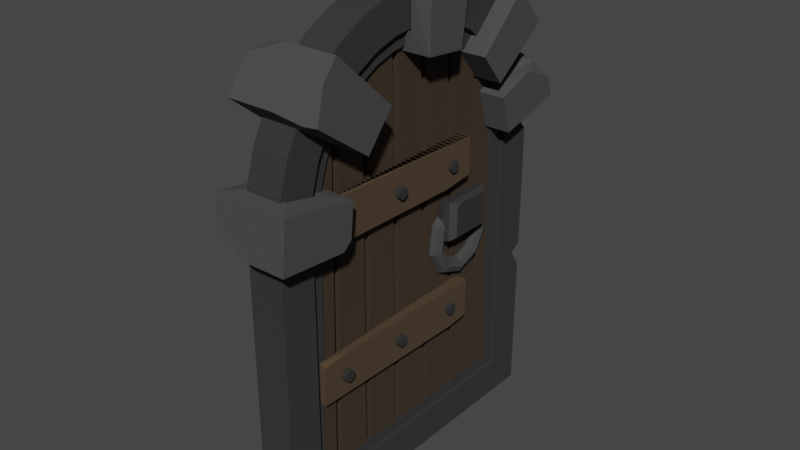# Source: Gate.blend  (saved by Blender 3.0.42; exported with 4.5.12 LTS)
import bpy
from mathutils import Matrix  # noqa: F401  (used for matrix-valued properties, if any)

bpy.ops.wm.read_factory_settings(use_empty=True)
scene = bpy.context.scene
scene.name = 'Scene'

# ---- collections
col_collection = bpy.data.collections.new('Collection'); scene.collection.children.link(col_collection)

# ---- materials (node trees are filled in below, after node groups)
mat_material_003 = bpy.data.materials.new('Material.003')
mat_material_003.use_transparent_shadow = False
mat_material_002 = bpy.data.materials.new('Material.002')
mat_material_002.use_transparent_shadow = False
mat_material_001 = bpy.data.materials.new('Material.001')
mat_material_001.use_transparent_shadow = False
mat_material_005 = bpy.data.materials.new('Material.005')
mat_material_005.use_transparent_shadow = False
mat_material_006 = bpy.data.materials.new('Material.006')
mat_material_006.use_transparent_shadow = False
mat_material_004 = bpy.data.materials.new('Material.004')
mat_material_004.use_transparent_shadow = False
mat_material_007 = bpy.data.materials.new('Material.007')
mat_material_007.use_transparent_shadow = False

# ---- material node trees
mat_material_003.use_nodes = True; mat_material_003.node_tree.nodes.clear()
_N = mat_material_003.node_tree.nodes; _L = mat_material_003.node_tree.links
n0 = _N.new('ShaderNodeBsdfPrincipled'); n0.name = 'Principled BSDF'; n0.location = (10, 300)
n0.distribution = 'GGX'
n0.subsurface_method = 'RANDOM_WALK_SKIN'
n0.inputs[0].default_value = (0.04202, 0.02625, 0.01436, 1.0)
n0.inputs[2].default_value = 1.0
n0.inputs[3].default_value = 1.45
n0.inputs[27].default_value = (0.0, 0.0, 0.0, 1.0)
n0.inputs[28].default_value = 1.0
n1 = _N.new('ShaderNodeOutputMaterial'); n1.name = 'Material Output'; n1.location = (300, 300)
_L.new(n0.outputs[0], n1.inputs[0])
n1.is_active_output = True
mat_material_002.use_nodes = True; mat_material_002.node_tree.nodes.clear()
_N = mat_material_002.node_tree.nodes; _L = mat_material_002.node_tree.links
n0 = _N.new('ShaderNodeBsdfPrincipled'); n0.name = 'Principled BSDF'; n0.location = (10, 300)
n0.distribution = 'GGX'
n0.subsurface_method = 'RANDOM_WALK_SKIN'
n0.inputs[0].default_value = (0.0291, 0.0291, 0.0291, 1.0)
n0.inputs[2].default_value = 1.0
n0.inputs[3].default_value = 1.45
n0.inputs[27].default_value = (0.0, 0.0, 0.0, 1.0)
n0.inputs[28].default_value = 1.0
n1 = _N.new('ShaderNodeOutputMaterial'); n1.name = 'Material Output'; n1.location = (300, 300)
_L.new(n0.outputs[0], n1.inputs[0])
n1.is_active_output = True
mat_material_001.use_nodes = True; mat_material_001.node_tree.nodes.clear()
_N = mat_material_001.node_tree.nodes; _L = mat_material_001.node_tree.links
n0 = _N.new('ShaderNodeBsdfPrincipled'); n0.name = 'Principled BSDF'; n0.location = (10, 300)
n0.distribution = 'GGX'
n0.subsurface_method = 'RANDOM_WALK_SKIN'
n0.inputs[0].default_value = (0.0578, 0.0578, 0.0578, 1.0)
n0.inputs[2].default_value = 1.0
n0.inputs[3].default_value = 1.45
n0.inputs[27].default_value = (0.0, 0.0, 0.0, 1.0)
n0.inputs[28].default_value = 1.0
n1 = _N.new('ShaderNodeOutputMaterial'); n1.name = 'Material Output'; n1.location = (300, 300)
_L.new(n0.outputs[0], n1.inputs[0])
n1.is_active_output = True
mat_material_005.use_nodes = True; mat_material_005.node_tree.nodes.clear()
_N = mat_material_005.node_tree.nodes; _L = mat_material_005.node_tree.links
n0 = _N.new('ShaderNodeBsdfPrincipled'); n0.name = 'Principled BSDF'; n0.location = (10, 300)
n0.distribution = 'GGX'
n0.subsurface_method = 'RANDOM_WALK_SKIN'
n0.inputs[0].default_value = (0.1574, 0.1574, 0.1574, 1.0)
n0.inputs[1].default_value = 1.0
n0.inputs[2].default_value = 0.6039
n0.inputs[3].default_value = 1.45
n0.inputs[27].default_value = (0.0, 0.0, 0.0, 1.0)
n0.inputs[28].default_value = 1.0
n1 = _N.new('ShaderNodeOutputMaterial'); n1.name = 'Material Output'; n1.location = (300, 300)
_L.new(n0.outputs[0], n1.inputs[0])
n1.is_active_output = True
mat_material_006.use_nodes = True; mat_material_006.node_tree.nodes.clear()
_N = mat_material_006.node_tree.nodes; _L = mat_material_006.node_tree.links
n0 = _N.new('ShaderNodeBsdfPrincipled'); n0.name = 'Principled BSDF'; n0.location = (10, 300)
n0.distribution = 'GGX'
n0.subsurface_method = 'RANDOM_WALK_SKIN'
n0.inputs[0].default_value = (0.06072, 0.06072, 0.06072, 1.0)
n0.inputs[1].default_value = 0.2468
n0.inputs[2].default_value = 1.0
n0.inputs[3].default_value = 1.45
n0.inputs[27].default_value = (0.0, 0.0, 0.0, 1.0)
n0.inputs[28].default_value = 1.0
n1 = _N.new('ShaderNodeOutputMaterial'); n1.name = 'Material Output'; n1.location = (300, 300)
_L.new(n0.outputs[0], n1.inputs[0])
n1.is_active_output = True
mat_material_004.use_nodes = True; mat_material_004.node_tree.nodes.clear()
_N = mat_material_004.node_tree.nodes; _L = mat_material_004.node_tree.links
n0 = _N.new('ShaderNodeBsdfPrincipled'); n0.name = 'Principled BSDF'; n0.location = (10, 300)
n0.distribution = 'GGX'
n0.subsurface_method = 'RANDOM_WALK_SKIN'
n0.inputs[0].default_value = (0.06998, 0.04477, 0.02276, 1.0)
n0.inputs[2].default_value = 1.0
n0.inputs[3].default_value = 1.45
n0.inputs[27].default_value = (0.0, 0.0, 0.0, 1.0)
n0.inputs[28].default_value = 1.0
n1 = _N.new('ShaderNodeOutputMaterial'); n1.name = 'Material Output'; n1.location = (300, 300)
_L.new(n0.outputs[0], n1.inputs[0])
n1.is_active_output = True
mat_material_007.use_nodes = True; mat_material_007.node_tree.nodes.clear()
_N = mat_material_007.node_tree.nodes; _L = mat_material_007.node_tree.links
n0 = _N.new('ShaderNodeBsdfPrincipled'); n0.name = 'Principled BSDF'; n0.location = (10, 300)
n0.distribution = 'GGX'
n0.subsurface_method = 'RANDOM_WALK_SKIN'
n0.inputs[0].default_value = (0.03741, 0.03741, 0.03741, 1.0)
n0.inputs[1].default_value = 0.4156
n0.inputs[2].default_value = 1.0
n0.inputs[3].default_value = 1.45
n0.inputs[27].default_value = (0.0, 0.0, 0.0, 1.0)
n0.inputs[28].default_value = 1.0
n1 = _N.new('ShaderNodeOutputMaterial'); n1.name = 'Material Output'; n1.location = (300, 300)
_L.new(n0.outputs[0], n1.inputs[0])
n1.is_active_output = True

# ---- world
world_world = bpy.data.worlds.new('World'); scene.world = world_world
world_world.use_nodes = True; world_world.node_tree.nodes.clear()
_N = world_world.node_tree.nodes; _L = world_world.node_tree.links
n0 = _N.new('ShaderNodeOutputWorld'); n0.name = 'World Output'; n0.location = (300, 300)
n1 = _N.new('ShaderNodeBackground'); n1.name = 'Background'; n1.location = (10, 300)
n1.inputs[0].default_value = (0.05088, 0.05088, 0.05088, 1.0)
_L.new(n1.outputs[0], n0.inputs[0])
n0.is_active_output = True
world_world.color = (0.05088, 0.05088, 0.05088)
world_world.use_sun_shadow = False
world_world.sun_shadow_jitter_overblur = 0.0

# ---- meshes
me_plane_007 = bpy.data.meshes.new('Plane.007')
me_plane_007.from_pydata([(-0.279, -0.74, 0.1892), (-0.279, -0.74, 0.03107), (-0.279, 0.74, 0.03107), (-0.279, 0.74, 0.1892), (-0.279, -0.5356, 0.03107), (-0.279, -0.5003, 0.03107), (-0.279, -0.3302, 0.03107), (-0.279, -0.2927, 0.03107), (-0.279, -0.1226, 0.03107), (-0.279, -0.08506, 0.03107), (-0.279, 0.08506, 0.03107), (-0.279, 0.1226, 0.03107), (-0.279, 0.2927, 0.03107), (-0.279, 0.3302, 0.03107), (-0.279, 0.5003, 0.03107), (-0.279, 0.5356, 0.03107), (-0.279, -0.5003, 0.1892), (-0.279, -0.5356, 0.1892), (-0.279, -0.2927, 0.1892), (-0.279, -0.3302, 0.1892), (-0.279, -0.08506, 0.1892), (-0.279, -0.1226, 0.1892), (-0.279, 0.1226, 0.1892), (-0.279, 0.08506, 0.1892), (-0.279, 0.3302, 0.1892), (-0.279, 0.2927, 0.1892), (-0.279, 0.5356, 0.1892), (-0.279, 0.5003, 0.1892), (-2.537, -0.6698, 0.1652), (-2.537, -0.6698, 0.05503), (-2.537, 0.6698, 0.05503), (-2.537, 0.6698, 0.1652), (-2.537, 0.4531, 0.05503), (-2.537, 0.4531, 0.1652), (-2.537, 0.4826, 0.1652), (-2.537, 0.4826, 0.05503), (-2.537, 0.2655, 0.05503), (-2.537, 0.2655, 0.1652), (-2.537, 0.2973, 0.1652), (-2.537, 0.2973, 0.05503), (-2.537, 0.07791, 0.05503), (-2.537, 0.07791, 0.1652), (-2.537, 0.1097, 0.1652), (-2.537, 0.1097, 0.05503), (-2.537, -0.1097, 0.05503), (-2.537, -0.1097, 0.1652), (-2.537, -0.07791, 0.1652), (-2.537, -0.07791, 0.05503), (-2.537, -0.2973, 0.05503), (-2.537, -0.2973, 0.1652), (-2.537, -0.2655, 0.1652), (-2.537, -0.2655, 0.05503), (-2.537, -0.4826, 0.05503), (-2.537, -0.4826, 0.1652), (-2.537, -0.4531, 0.1652), (-2.537, -0.4531, 0.05503), (-5.364e-22, -0.8438, 7.55e-08), (-5.364e-22, 0.8438, 7.55e-08), (-1.821, -0.8438, 1.186e-07), (-2.812, 0.0, 1.368e-07), (-2.014, -0.8277, 1.221e-07), (-2.2, -0.7801, 1.256e-07), (-2.372, -0.7028, 1.287e-07), (-2.522, -0.5988, 1.315e-07), (-2.645, -0.472, 1.338e-07), (-2.737, -0.3274, 1.354e-07), (-2.793, -0.1705, 1.365e-07), (-1.821, 0.8438, 1.186e-07), (-2.014, 0.8277, 1.221e-07), (-2.2, 0.7801, 1.256e-07), (-2.372, 0.7028, 1.287e-07), (-2.522, 0.5988, 1.315e-07), (-2.645, 0.472, 1.338e-07), (-2.737, 0.3274, 1.354e-07), (-2.793, 0.1705, 1.365e-07), (-0.2151, -0.6622, 0.03107), (-0.2151, 0.6622, 0.03107), (-2.581, 0.1353, 0.03107), (-2.596, 0.0, 0.03107), (-2.581, -0.1353, 0.03107), (-2.537, -0.2576, 0.03107), (-2.466, -0.3707, 0.03107), (-2.369, -0.4698, 0.03107), (-2.252, -0.5511, 0.03107), (-2.118, -0.6116, 0.03107), (-1.972, -0.6488, 0.03107), (-1.81, -0.6622, 0.03107), (-1.81, 0.6622, 0.03107), (-1.972, 0.6488, 0.03107), (-2.118, 0.6116, 0.03107), (-2.252, 0.5511, 0.03107), (-2.369, 0.4698, 0.03107), (-2.466, 0.3707, 0.03107), (-2.537, 0.2576, 0.03107), (-0.2151, -0.6622, 0.1892), (-0.2151, 0.6622, 0.1892), (-2.581, 0.1353, 0.1892), (-2.596, -2.587e-16, 0.1892), (-2.581, -0.1353, 0.1892), (-2.537, -0.2576, 0.1892), (-2.466, -0.3707, 0.1892), (-2.369, -0.4698, 0.1892), (-2.252, -0.5511, 0.1892), (-2.118, -0.6116, 0.1892), (-1.972, -0.6488, 0.1892), (-1.81, -0.6622, 0.1892), (-1.81, 0.6622, 0.1892), (-1.972, 0.6488, 0.1892), (-2.118, 0.6116, 0.1892), (-2.252, 0.5511, 0.1892), (-2.369, 0.4698, 0.1892), (-2.466, 0.3707, 0.1892), (-2.537, 0.2576, 0.1892), (4.053e-09, -0.8438, 0.2203), (4.053e-09, 0.8438, 0.2203), (-2.793, 0.1705, 0.2203), (-2.812, -2.587e-16, 0.2203), (-2.793, -0.1705, 0.2203), (-2.737, -0.3274, 0.2203), (-2.645, -0.472, 0.2203), (-2.522, -0.5988, 0.2203), (-2.372, -0.7028, 0.2203), (-2.2, -0.7801, 0.2203), (-2.014, -0.8277, 0.2203), (-1.821, -0.8438, 0.2203), (-2.014, 0.8277, 0.2203), (-2.2, 0.7801, 0.2203), (-2.372, 0.7028, 0.2203), (-2.522, 0.5988, 0.2203), (-2.645, 0.472, 0.2203), (-2.737, 0.3274, 0.2203), (-0.2151, -0.6622, 7.946e-08), (-0.2151, 0.6622, 7.946e-08), (-2.581, 0.1353, 1.326e-07), (-2.596, 0.0, 1.329e-07), (-2.581, -0.1353, 1.326e-07), (-2.537, -0.2576, 1.318e-07), (-2.466, -0.3707, 1.304e-07), (-2.369, -0.4698, 1.287e-07), (-2.252, -0.5511, 1.265e-07), (-2.118, -0.6116, 1.24e-07), (-1.972, -0.6488, 1.214e-07), (-1.81, -0.6622, 1.184e-07), (-1.81, 0.6622, 1.184e-07), (-1.972, 0.6488, 1.214e-07), (-2.118, 0.6116, 1.24e-07), (-2.252, 0.5511, 1.265e-07), (-2.369, 0.4698, 1.287e-07), (-2.466, 0.3707, 1.304e-07), (-2.537, 0.2576, 1.318e-07), (-0.2151, -0.6622, 0.2203), (-0.2151, 0.6622, 0.2203), (-2.581, 0.1353, 0.2203), (-2.596, -2.587e-16, 0.2203), (-2.581, -0.1353, 0.2203), (-2.537, -0.2576, 0.2203), (-2.466, -0.3707, 0.2203), (-2.369, -0.4698, 0.2203), (-2.252, -0.5511, 0.2203), (-2.118, -0.6116, 0.2203), (-1.972, -0.6488, 0.2203), (-1.81, -0.6622, 0.2203), (-1.81, 0.6622, 0.2203), (-1.972, 0.6488, 0.2203), (-2.118, 0.6116, 0.2203), (-2.252, 0.5511, 0.2203), (-2.369, 0.4698, 0.2203), (-2.466, 0.3707, 0.2203), (-2.537, 0.2576, 0.2203), (-2.39, 0.3283, 0.03107), (-2.39, 0.3283, 0.1892), (-2.454, 0.2284, 0.1892), (-2.454, 0.2284, 0.03107), (-2.454, -0.2284, 0.03107), (-2.454, -0.2284, 0.1892), (-2.39, -0.3283, 0.1892), (-2.39, -0.3283, 0.03107), (-2.493, 0.1206, 0.1892), (-2.493, 0.1206, 0.03107), (-2.305, -0.4159, 0.1892), (-2.305, -0.4159, 0.03107), (-2.201, -0.4878, 0.1892), (-2.201, -0.4878, 0.03107), (-2.083, -0.5412, 0.1892), (-2.083, -0.5412, 0.03107), (-1.955, -0.5741, 0.1892), (-1.955, -0.5741, 0.03107), (-1.806, -0.5861, 0.1892), (-1.806, -0.5861, 0.03107), (-0.279, -0.6084, 0.1892), (-0.279, -0.6084, 0.03107), (-0.279, 0.6084, 0.03107), (-0.279, 0.6084, 0.1892), (-1.806, 0.5861, 0.1892), (-1.806, 0.5861, 0.03107), (-1.955, 0.5741, 0.1892), (-1.955, 0.5741, 0.03107), (-2.083, 0.5412, 0.1892), (-2.083, 0.5412, 0.03107), (-2.201, 0.4878, 0.1892), (-2.201, 0.4878, 0.03107), (-2.506, -2.587e-16, 0.1892), (-2.506, 0.0, 0.03107), (-2.305, 0.4159, 0.1892), (-2.305, 0.4159, 0.03107), (-2.493, -0.1206, 0.1892), (-2.493, -0.1206, 0.03107), (-1.013, 0.6622, 9.892e-08), (-1.013, 0.6622, 0.2203), (-1.013, 0.6622, 0.03107), (-1.013, 0.6622, 0.1892), (-1.042, 0.5972, 0.03107), (-1.042, 0.5972, 0.1892), (-1.013, -0.6622, 9.892e-08), (-0.9105, -0.8438, 9.704e-08), (-1.013, -0.6622, 0.2203), (-0.9105, -0.8438, 0.2203), (-1.013, -0.6622, 0.03107), (-1.013, -0.6622, 0.1892), (-1.042, -0.5972, 0.03107), (-1.042, -0.5972, 0.1892), (-0.9431, 0.7859, 0.2203), (-0.8345, 0.8438, 0.2203), (-0.9105, 0.8438, 0.1443), (-0.9864, 0.8438, 0.2203), (-0.9105, 0.8438, 0.09027), (-0.8202, 0.8438, 9.491e-08), (-0.9493, 0.775, 9.776e-08), (-1.001, 0.8438, 9.918e-08), (-1.898, 0.8374, 0.2203), (-1.817, 0.7784, 0.2203), (-1.743, 0.8438, 0.2203), (-1.821, 0.8438, 0.1427), (-1.666, -0.838, -0.01091), (-2.817, -0.05793, -0.01259), (-1.994, -0.81, -0.01144), (-2.316, -0.7218, -0.02285), (-2.594, -0.5292, -0.02285), (-1.902, 0.8385, -0.006053), (-2.203, 0.7615, -0.006053), (-2.342, 0.7133, -0.007244), (-2.587, 0.5434, -0.007244), (-2.785, 0.23, -0.01266), (-2.551, 0.189, -0.01057), (-2.579, -0.0559, -0.01063), (-2.41, -0.3768, -0.02062), (-2.175, -0.5393, -0.02062), (-1.945, -0.6151, -0.009407), (-1.656, -0.6398, -0.009895), (-1.86, 0.6514, -0.00411), (-2.114, 0.5864, -0.00411), (-2.217, 0.5523, -0.005281), (-2.424, 0.4088, -0.005281), (-2.551, 0.189, 0.2308), (-2.579, -0.0559, 0.2309), (-2.41, -0.3768, 0.2409), (-2.175, -0.5393, 0.2409), (-1.945, -0.6151, 0.2297), (-1.656, -0.6398, 0.2301), (-1.86, 0.6514, 0.2244), (-2.114, 0.5864, 0.2244), (-2.217, 0.5523, 0.2255), (-2.424, 0.4088, 0.2255), (-2.785, 0.23, 0.2329), (-2.817, -0.05793, 0.2328), (-2.594, -0.5292, 0.2431), (-2.316, -0.7218, 0.2431), (-1.994, -0.81, 0.2317), (-1.666, -0.838, 0.2312), (-1.902, 0.8385, 0.2263), (-2.203, 0.7615, 0.2263), (-2.342, 0.7133, 0.2275), (-2.587, 0.5434, 0.2275), (-2.447, 0.1659, -0.1244), (-2.471, -0.0497, -0.1242), (-2.322, -0.3116, -0.1438), (-2.116, -0.4538, -0.1438), (-1.918, -0.5279, -0.122), (-1.662, -0.5482, -0.1208), (-1.847, 0.5658, -0.1117), (-2.069, 0.509, -0.1117), (-2.165, 0.4768, -0.114), (-2.347, 0.3513, -0.114), (-2.899, 0.2261, -0.1189), (-2.929, -0.03598, -0.1191), (-2.407, -0.7932, -0.138), (-1.989, -0.906, -0.1167), (-1.947, 0.9219, -0.1067), (-2.22, 0.852, -0.1067), (-2.422, 0.7764, -0.1089), (-2.645, 0.6222, -0.1089), (-2.447, 0.1659, 0.3446), (-2.471, -0.0497, 0.3445), (-2.322, -0.3116, 0.3641), (-2.116, -0.4538, 0.3641), (-1.918, -0.5279, 0.3423), (-1.847, 0.5658, 0.332), (-2.069, 0.509, 0.332), (-2.165, 0.4768, 0.3343), (-2.347, 0.3513, 0.3343), (-2.899, 0.2261, 0.3392), (-2.929, -0.03598, 0.3394), (-2.659, -0.6185, 0.3583), (-1.989, -0.906, 0.337), (-1.693, -0.9297, 0.3384), (-1.947, 0.9219, 0.3269), (-2.422, 0.7764, 0.3292), (-2.645, 0.6222, 0.3292), (-2.22, 0.852, 0.06368), (-2.181, 0.8107, 0.2727), (-2.157, 0.7093, 0.329), (-2.064, 0.8919, 0.3269), (-2.407, -0.7932, 0.1459), (-2.359, -0.755, 0.2967), (-2.354, -0.7313, 0.3593), (-2.55, -0.6941, 0.3583), (-2.659, -0.6185, 0.05336), (-2.625, -0.5708, -0.07646), (-2.598, -0.5625, -0.1391), (-2.589, -0.667, -0.138), (-1.8, -0.9211, -0.1176), (-1.685, -0.8388, -0.1188), (-1.674, -0.8658, -0.0434), (-1.693, -0.9297, 0.1094), (-1.71, -0.5444, 0.3412), (-1.665, -0.5888, 0.3407), (-1.66, -0.5767, 0.3066), (-1.662, -0.5482, 0.2928), (-1.535, 0.194, 0.1875), (-1.337, 0.194, 0.1875), (-1.535, 0.4696, 0.1875), (-1.337, 0.4696, 0.1875), (-1.536, 0.4364, 0.2904), (-1.561, 0.4696, 0.2238), (-1.561, 0.194, 0.2238), (-1.312, 0.194, 0.2238), (-1.336, 0.2271, 0.2904), (-1.312, 0.4696, 0.2238), (-1.556, 0.199, 0.2602), (-1.556, 0.4645, 0.2602), (-1.316, 0.199, 0.2602), (-1.316, 0.4645, 0.2602), (-1.548, 0.2097, 0.2717), (-1.518, 0.2271, 0.2904), (-1.536, 0.2519, 0.2904), (-1.332, 0.442, 0.2844), (-1.342, 0.4364, 0.2904), (-1.336, 0.4284, 0.2904), (-1.032, 0.3363, 0.1875), (-1.047, 0.3363, 0.2227), (-1.082, 0.3363, 0.2373), (-1.117, 0.3363, 0.2227), (-1.132, 0.3363, 0.1875), (-1.117, 0.3363, 0.1522), (-1.082, 0.3363, 0.1376), (-1.047, 0.3363, 0.1522), (-1.09, 0.4715, 0.1875), (-1.102, 0.4636, 0.2227), (-1.129, 0.4444, 0.2373), (-1.156, 0.4253, 0.2227), (-1.167, 0.4174, 0.1875), (-1.156, 0.4253, 0.1522), (-1.129, 0.4444, 0.1376), (-1.102, 0.4636, 0.1522), (-1.238, 0.5434, 0.1875), (-1.241, 0.5313, 0.2227), (-1.247, 0.502, 0.2373), (-1.253, 0.4727, 0.2227), (-1.255, 0.4606, 0.1875), (-1.253, 0.4727, 0.1522), (-1.247, 0.502, 0.1376), (-1.241, 0.5313, 0.1522), (-1.406, 0.5184, 0.1875), (-1.399, 0.5078, 0.2227), (-1.381, 0.482, 0.2373), (-1.363, 0.4562, 0.2227), (-1.356, 0.4456, 0.1875), (-1.363, 0.4562, 0.1522), (-1.381, 0.482, 0.1376), (-1.399, 0.5078, 0.1522), (-1.515, 0.4082, 0.1875), (-1.502, 0.404, 0.2227), (-1.469, 0.3938, 0.2373), (-1.436, 0.3837, 0.2227), (-1.422, 0.3795, 0.1875), (-1.436, 0.3837, 0.1522), (-1.469, 0.3938, 0.1376), (-1.502, 0.404, 0.1522), (-1.515, 0.2644, 0.1875), (-1.502, 0.2686, 0.2227), (-1.469, 0.2788, 0.2373), (-1.436, 0.2889, 0.2227), (-1.422, 0.2931, 0.1875), (-1.436, 0.2889, 0.1522), (-1.469, 0.2788, 0.1376), (-1.502, 0.2686, 0.1522), (-1.406, 0.1542, 0.1875), (-1.399, 0.1648, 0.2227), (-1.381, 0.1906, 0.2373), (-1.363, 0.2164, 0.2227), (-1.356, 0.227, 0.1875), (-1.363, 0.2164, 0.1522), (-1.381, 0.1906, 0.1376), (-1.399, 0.1648, 0.1522), (-1.238, 0.1292, 0.1875), (-1.241, 0.1413, 0.2227), (-1.247, 0.1706, 0.2373), (-1.253, 0.1999, 0.2227), (-1.255, 0.212, 0.1875), (-1.253, 0.1999, 0.1522), (-1.247, 0.1706, 0.1376), (-1.241, 0.1413, 0.1522), (-1.09, 0.2011, 0.1875), (-1.102, 0.209, 0.2227), (-1.129, 0.2282, 0.2373), (-1.156, 0.2473, 0.2227), (-1.167, 0.2552, 0.1875), (-1.156, 0.2473, 0.1522), (-1.129, 0.2282, 0.1376), (-1.102, 0.209, 0.1522), (-1.884, -0.628, 0.1929), (-1.63, -0.628, 0.1929), (-1.884, 0.3597, 0.1735), (-1.63, 0.3597, 0.1735), (-1.884, 0.3597, 0.2468), (-1.884, -0.628, 0.2274), (-0.9885, -0.628, 0.1929), (-0.7352, -0.628, 0.1929), (-0.9885, 0.3597, 0.1735), (-0.7352, 0.3597, 0.1735), (-0.9885, 0.3597, 0.2468), (-0.7352, -0.628, 0.2274), (-0.7352, 0.3597, 0.1735), (-0.7531, 0.3597, 0.2468), (-0.7352, 0.2402, 0.2444), (-0.9885, -0.628, 0.1929), (-0.9664, -0.628, 0.2274), (-0.9885, -0.4806, 0.2303), (-1.63, 0.1942, 0.2378), (-1.63, 0.3597, 0.1735), (-1.655, 0.3597, 0.2468), (-1.63, 0.194, 0.2435), (-1.657, -0.628, 0.2274), (-1.63, -0.628, 0.1929), (-1.63, -0.4481, 0.2309), (-1.757, -0.4714, 0.2371), (-1.774, -0.4753, 0.2371), (-1.787, -0.486, 0.2371), (-1.792, -0.5006, 0.2371), (-1.787, -0.5152, 0.2371), (-1.774, -0.5259, 0.2371), (-1.757, -0.5298, 0.2371), (-1.74, -0.5259, 0.2371), (-1.727, -0.5152, 0.2371), (-1.722, -0.5006, 0.2371), (-1.727, -0.486, 0.2371), (-1.74, -0.4753, 0.2371), (-1.774, -0.4753, 0.2661), (-1.757, -0.4714, 0.2661), (-1.787, -0.486, 0.2661), (-1.792, -0.5006, 0.2661), (-1.787, -0.5152, 0.2661), (-1.774, -0.5259, 0.2661), (-1.757, -0.5298, 0.2661), (-1.74, -0.5259, 0.2661), (-1.727, -0.5152, 0.2661), (-1.722, -0.5006, 0.2661), (-1.727, -0.486, 0.2661), (-1.74, -0.4753, 0.2661), (-1.757, -0.1061, 0.2371), (-1.774, -0.1101, 0.2371), (-1.787, -0.1208, 0.2371), (-1.792, -0.1354, 0.2371), (-1.787, -0.15, 0.2371), (-1.774, -0.1607, 0.2371), (-1.757, -0.1646, 0.2371), (-1.74, -0.1607, 0.2371), (-1.727, -0.15, 0.2371), (-1.722, -0.1354, 0.2371), (-1.727, -0.1208, 0.2371), (-1.74, -0.1101, 0.2371), (-1.774, -0.1101, 0.2661), (-1.757, -0.1061, 0.2661), (-1.787, -0.1208, 0.2661), (-1.792, -0.1354, 0.2661), (-1.787, -0.15, 0.2661), (-1.774, -0.1607, 0.2661), (-1.757, -0.1646, 0.2661), (-1.74, -0.1607, 0.2661), (-1.727, -0.15, 0.2661), (-1.722, -0.1354, 0.2661), (-1.727, -0.1208, 0.2661), (-1.74, -0.1101, 0.2661), (-1.757, 0.2591, 0.2371), (-1.774, 0.2552, 0.2371), (-1.787, 0.2445, 0.2371), (-1.792, 0.2299, 0.2371), (-1.787, 0.2152, 0.2371), (-1.774, 0.2045, 0.2371), (-1.757, 0.2006, 0.2371), (-1.74, 0.2045, 0.2371), (-1.727, 0.2152, 0.2371), (-1.722, 0.2299, 0.2371), (-1.727, 0.2445, 0.2371), (-1.74, 0.2552, 0.2371), (-1.774, 0.2552, 0.2661), (-1.757, 0.2591, 0.2661), (-1.787, 0.2445, 0.2661), (-1.792, 0.2299, 0.2661), (-1.787, 0.2152, 0.2661), (-1.774, 0.2045, 0.2661), (-1.757, 0.2006, 0.2661), (-1.74, 0.2045, 0.2661), (-1.727, 0.2152, 0.2661), (-1.722, 0.2299, 0.2661), (-1.727, 0.2445, 0.2661), (-1.74, 0.2552, 0.2661), (-0.8618, -0.4714, 0.2371), (-0.8792, -0.4753, 0.2371), (-0.8918, -0.486, 0.2371), (-0.8965, -0.5006, 0.2371), (-0.8918, -0.5152, 0.2371), (-0.8792, -0.5259, 0.2371), (-0.8618, -0.5298, 0.2371), (-0.8445, -0.5259, 0.2371), (-0.8318, -0.5152, 0.2371), (-0.8272, -0.5006, 0.2371), (-0.8318, -0.486, 0.2371), (-0.8445, -0.4753, 0.2371), (-0.8792, -0.4753, 0.2661), (-0.8618, -0.4714, 0.2661), (-0.8918, -0.486, 0.2661), (-0.8965, -0.5006, 0.2661), (-0.8918, -0.5152, 0.2661), (-0.8792, -0.5259, 0.2661), (-0.8618, -0.5298, 0.2661), (-0.8445, -0.5259, 0.2661), (-0.8318, -0.5152, 0.2661), (-0.8272, -0.5006, 0.2661), (-0.8318, -0.486, 0.2661), (-0.8445, -0.4753, 0.2661), (-0.8618, -0.1061, 0.2371), (-0.8792, -0.1101, 0.2371), (-0.8918, -0.1208, 0.2371), (-0.8965, -0.1354, 0.2371), (-0.8918, -0.15, 0.2371), (-0.8792, -0.1607, 0.2371), (-0.8618, -0.1646, 0.2371), (-0.8445, -0.1607, 0.2371), (-0.8318, -0.15, 0.2371), (-0.8272, -0.1354, 0.2371), (-0.8318, -0.1208, 0.2371), (-0.8445, -0.1101, 0.2371), (-0.8792, -0.1101, 0.2661), (-0.8618, -0.1061, 0.2661), (-0.8918, -0.1208, 0.2661), (-0.8965, -0.1354, 0.2661), (-0.8918, -0.15, 0.2661), (-0.8792, -0.1607, 0.2661), (-0.8618, -0.1646, 0.2661), (-0.8445, -0.1607, 0.2661), (-0.8318, -0.15, 0.2661), (-0.8272, -0.1354, 0.2661), (-0.8318, -0.1208, 0.2661), (-0.8445, -0.1101, 0.2661), (-0.8618, 0.2591, 0.2371), (-0.8792, 0.2552, 0.2371), (-0.8918, 0.2445, 0.2371), (-0.8965, 0.2299, 0.2371), (-0.8918, 0.2152, 0.2371), (-0.8792, 0.2045, 0.2371), (-0.8618, 0.2006, 0.2371), (-0.8445, 0.2045, 0.2371), (-0.8318, 0.2152, 0.2371), (-0.8272, 0.2299, 0.2371), (-0.8318, 0.2445, 0.2371), (-0.8445, 0.2552, 0.2371), (-0.8792, 0.2552, 0.2661), (-0.8618, 0.2591, 0.2661), (-0.8918, 0.2445, 0.2661), (-0.8965, 0.2299, 0.2661), (-0.8918, 0.2152, 0.2661), (-0.8792, 0.2045, 0.2661), (-0.8618, 0.2006, 0.2661), (-0.8445, 0.2045, 0.2661), (-0.8318, 0.2152, 0.2661), (-0.8272, 0.2299, 0.2661), (-0.8318, 0.2445, 0.2661), (-0.8445, 0.2552, 0.2661)], [], [(1, 0, 28, 29), (11, 22, 42, 43), (4, 1, 29, 52), (26, 3, 31, 34), (5, 16, 54, 55), (2, 15, 35, 30), (23, 10, 40, 41), (48, 55, 54, 49), (30, 35, 34, 31), (32, 39, 38, 33), (36, 43, 42, 37), (40, 47, 46, 41), (44, 51, 50, 45), (52, 29, 28, 53), (0, 17, 53, 28), (3, 2, 30, 31), (6, 5, 55, 48), (21, 8, 44, 45), (16, 19, 49, 54), (27, 14, 32, 33), (8, 7, 51, 44), (9, 20, 46, 47), (18, 21, 45, 50), (15, 26, 34, 35), (10, 9, 47, 40), (19, 6, 48, 49), (20, 23, 41, 46), (25, 12, 36, 37), (12, 11, 43, 36), (7, 18, 50, 51), (22, 25, 37, 42), (13, 24, 38, 39), (14, 13, 39, 32), (17, 4, 52, 53), (24, 27, 33, 38), (132, 57, 56, 131), (134, 59, 74, 133), (135, 66, 59, 134), (136, 65, 66, 135), (137, 64, 65, 136), (138, 63, 64, 137), (139, 62, 63, 138), (140, 61, 62, 139), (141, 60, 61, 140), (142, 58, 60, 141), (213, 214, 58, 142), (144, 68, 67, 143), (145, 69, 68, 144), (146, 70, 69, 145), (147, 71, 70, 146), (148, 72, 71, 147), (149, 73, 72, 148), (133, 74, 73, 149), (151, 150, 113, 114), (153, 152, 115, 116), (154, 153, 116, 117), (155, 154, 117, 118), (156, 155, 118, 119), (157, 156, 119, 120), (158, 157, 120, 121), (159, 158, 121, 122), (160, 159, 122, 123), (161, 160, 123, 124), (215, 161, 124, 216), (162, 208, 221, 224, 231, 230), (164, 163, 125, 126), (165, 164, 126, 127), (166, 165, 127, 128), (167, 166, 128, 129), (168, 167, 129, 130), (152, 168, 130, 115), (84, 83, 182, 184), (96, 97, 201, 177), (225, 228, 67, 232, 231, 224, 223), (108, 109, 199, 197), (83, 82, 180, 182), (68, 69, 126, 125), (56, 57, 114, 113), (94, 95, 192, 189), (69, 70, 127, 126), (74, 59, 116, 115), (107, 108, 197, 195), (70, 71, 128, 127), (59, 66, 117, 116), (82, 81, 176, 180), (71, 72, 129, 128), (66, 65, 118, 117), (77, 93, 172, 178), (72, 73, 130, 129), (65, 64, 119, 118), (106, 107, 195, 193), (73, 74, 115, 130), (64, 63, 120, 119), (81, 80, 173, 176), (63, 62, 121, 120), (93, 92, 169, 172), (62, 61, 122, 121), (210, 106, 193, 212), (80, 79, 206, 173), (61, 60, 123, 122), (92, 91, 204, 169), (218, 94, 189, 220), (60, 58, 124, 123), (79, 78, 202, 206), (91, 90, 200, 204), (214, 56, 113, 216), (104, 105, 187, 185), (78, 77, 178, 202), (208, 151, 114, 222, 221), (75, 76, 132, 131), (77, 78, 134, 133), (78, 79, 135, 134), (79, 80, 136, 135), (80, 81, 137, 136), (81, 82, 138, 137), (82, 83, 139, 138), (83, 84, 140, 139), (84, 85, 141, 140), (85, 86, 142, 141), (217, 75, 131, 213), (209, 87, 143, 207), (87, 88, 144, 143), (88, 89, 145, 144), (89, 90, 146, 145), (90, 91, 147, 146), (91, 92, 148, 147), (92, 93, 149, 148), (93, 77, 133, 149), (95, 94, 150, 151), (97, 96, 152, 153), (98, 97, 153, 154), (99, 98, 154, 155), (100, 99, 155, 156), (101, 100, 156, 157), (102, 101, 157, 158), (103, 102, 158, 159), (104, 103, 159, 160), (105, 104, 160, 161), (218, 105, 161, 215), (210, 95, 151, 208), (107, 106, 162, 163), (108, 107, 163, 164), (109, 108, 164, 165), (110, 109, 165, 166), (111, 110, 166, 167), (112, 111, 167, 168), (96, 112, 168, 152), (172, 169, 170, 171), (176, 173, 174, 175), (178, 172, 171, 177), (180, 176, 175, 179), (182, 180, 179, 181), (184, 182, 181, 183), (186, 184, 183, 185), (188, 186, 185, 187), (219, 188, 187, 220), (211, 191, 192, 212), (196, 194, 193, 195), (198, 196, 195, 197), (191, 190, 189, 192), (200, 198, 197, 199), (202, 178, 177, 201), (204, 200, 199, 203), (206, 202, 201, 205), (169, 204, 203, 170), (173, 206, 205, 174), (109, 110, 203, 199), (97, 98, 205, 201), (85, 84, 184, 186), (110, 111, 170, 203), (98, 99, 174, 205), (86, 85, 186, 188), (111, 112, 171, 170), (99, 100, 175, 174), (217, 86, 188, 219), (112, 96, 177, 171), (100, 101, 179, 175), (209, 76, 191, 211), (101, 102, 181, 179), (88, 87, 194, 196), (102, 103, 183, 181), (89, 88, 196, 198), (76, 75, 190, 191), (103, 104, 185, 183), (90, 89, 198, 200), (87, 209, 211, 194), (194, 211, 212, 193), (106, 210, 208, 162), (76, 209, 207, 132), (207, 227, 226, 57, 132), (95, 210, 212, 192), (163, 162, 230, 229, 125), (57, 226, 225, 223, 222, 114), (75, 217, 219, 190), (190, 219, 220, 189), (94, 218, 215, 150), (86, 217, 213, 142), (58, 214, 216, 124), (105, 218, 220, 187), (150, 215, 216, 113), (131, 56, 214, 213), (221, 222, 223, 224), (230, 231, 232), (225, 226, 227, 228), (143, 67, 228, 227, 207), (230, 232, 229), (67, 68, 125, 229, 232), (244, 243, 242, 234), (246, 245, 237, 236), (248, 247, 235, 233), (250, 249, 238, 239), (252, 251, 240, 241), (254, 264, 263, 253), (256, 266, 265, 255), (258, 268, 267, 257), (260, 270, 269, 259), (262, 272, 271, 261), (238, 269, 270, 239), (246, 256, 255, 245), (242, 263, 264, 234), (240, 271, 272, 241), (248, 258, 257, 247), (237, 265, 266, 236), (250, 260, 259, 249), (244, 254, 253, 243), (235, 267, 268, 233), (252, 262, 261, 251), (274, 284, 283, 273), (265, 237, 317, 316, 302), (248, 233, 322, 321, 278), (280, 288, 287, 279), (282, 290, 289, 281), (292, 291, 300, 301), (236, 266, 313, 312, 285), (268, 258, 326, 325, 304), (239, 270, 309, 308, 288), (299, 298, 306, 307), (297, 296, 305, 311, 310), (276, 275, 293, 294), (283, 284, 301, 300), (289, 290, 307, 306), (258, 248, 278, 327, 326), (294, 293, 302, 315, 314), (280, 279, 296, 297), (274, 273, 291, 292), (233, 268, 304, 323, 322), (282, 281, 298, 299), (263, 242, 283, 300), (257, 267, 303, 295), (241, 272, 307, 290), (324, 325, 326), (247, 257, 295, 277), (259, 269, 305, 296), (325, 324, 295, 303, 304), (244, 234, 284, 274), (309, 310, 311), (237, 245, 275, 318, 317), (242, 243, 273, 283), (261, 271, 306, 298), (266, 256, 294, 314, 313), (317, 318, 319), (272, 262, 299, 307), (249, 259, 296, 279), (246, 236, 285, 276), (269, 238, 287, 305), (260, 250, 280, 297), (235, 247, 277, 286), (243, 253, 291, 273), (267, 235, 286, 303), (320, 321, 322), (245, 255, 293, 275), (251, 261, 298, 281), (238, 249, 279, 287), (270, 260, 297, 310, 309), (264, 254, 292, 301), (254, 244, 274, 292), (250, 239, 288, 280), (256, 246, 276, 294), (253, 263, 300, 291), (278, 321, 320, 286, 277), (240, 251, 281, 289), (271, 240, 289, 306), (255, 265, 302, 293), (262, 252, 282, 299), (252, 241, 290, 282), (234, 264, 301, 284), (313, 314, 315), (309, 311, 308), (287, 288, 308, 311, 305), (313, 315, 312), (276, 285, 319, 318, 275), (317, 319, 316), (316, 319, 285, 312, 315, 302), (320, 322, 323), (286, 320, 323, 304, 303), (324, 326, 327), (278, 277, 295, 324, 327), (328, 330, 331, 329), (331, 330, 333, 337), (336, 343, 342, 338, 340), (328, 329, 335, 334), (329, 331, 337, 335), (333, 334, 338, 339), (334, 335, 340, 338), (335, 337, 341, 340), (337, 333, 339, 341), (330, 328, 334, 333), (332, 346, 345, 341, 339), (344, 343, 336, 347, 346, 332), (342, 343, 344), (342, 344, 332, 339, 338), (345, 346, 347), (345, 347, 336, 340, 341), (348, 356, 357, 349), (349, 357, 358, 350), (350, 358, 359, 351), (351, 359, 360, 352), (352, 360, 361, 353), (353, 361, 362, 354), (354, 362, 363, 355), (355, 363, 356, 348), (356, 364, 365, 357), (357, 365, 366, 358), (358, 366, 367, 359), (359, 367, 368, 360), (360, 368, 369, 361), (361, 369, 370, 362), (362, 370, 371, 363), (363, 371, 364, 356), (364, 372, 373, 365), (365, 373, 374, 366), (366, 374, 375, 367), (367, 375, 376, 368), (368, 376, 377, 369), (369, 377, 378, 370), (370, 378, 379, 371), (371, 379, 372, 364), (372, 380, 381, 373), (373, 381, 382, 374), (374, 382, 383, 375), (375, 383, 384, 376), (376, 384, 385, 377), (377, 385, 386, 378), (378, 386, 387, 379), (379, 387, 380, 372), (380, 388, 389, 381), (381, 389, 390, 382), (382, 390, 391, 383), (383, 391, 392, 384), (384, 392, 393, 385), (385, 393, 394, 386), (386, 394, 395, 387), (387, 395, 388, 380), (388, 396, 397, 389), (389, 397, 398, 390), (390, 398, 399, 391), (391, 399, 400, 392), (392, 400, 401, 393), (393, 401, 402, 394), (394, 402, 403, 395), (395, 403, 396, 388), (396, 404, 405, 397), (397, 405, 406, 398), (398, 406, 407, 399), (399, 407, 408, 400), (400, 408, 409, 401), (401, 409, 410, 402), (402, 410, 411, 403), (403, 411, 404, 396), (404, 412, 413, 405), (405, 413, 414, 406), (406, 414, 415, 407), (407, 415, 416, 408), (408, 416, 417, 409), (409, 417, 418, 410), (410, 418, 419, 411), (411, 419, 412, 404), (412, 348, 349, 413), (413, 349, 350, 414), (414, 350, 351, 415), (415, 351, 352, 416), (416, 352, 353, 417), (417, 353, 354, 418), (418, 354, 355, 419), (419, 355, 348, 412), (420, 422, 423, 421), (421, 423, 439, 438, 441, 444, 443), (420, 421, 443, 442, 425), (422, 420, 425, 424), (426, 428, 429, 427), (429, 428, 430, 433, 432), (426, 427, 431, 436, 435), (437, 436, 431, 434, 433, 430), (423, 422, 424, 440, 439), (432, 433, 434), (427, 429, 432, 434, 431), (435, 436, 437), (428, 426, 435, 437, 430), (438, 439, 440, 441), (423, 422, 424, 420, 425, 442, 443, 421, 438, 439), (442, 443, 444), (425, 442, 444, 441, 440, 424), (446, 447, 448, 449, 450, 451, 452, 453, 454, 455, 456, 445), (457, 458, 468, 467, 466, 465, 464, 463, 462, 461, 460, 459), (453, 452, 464, 465), (450, 449, 461, 462), (445, 456, 468, 458), (447, 446, 457, 459), (454, 453, 465, 466), (451, 450, 462, 463), (448, 447, 459, 460), (455, 454, 466, 467), (452, 451, 463, 464), (449, 448, 460, 461), (456, 455, 467, 468), (446, 445, 458, 457), (470, 471, 472, 473, 474, 475, 476, 477, 478, 479, 480, 469), (481, 482, 492, 491, 490, 489, 488, 487, 486, 485, 484, 483), (477, 476, 488, 489), (474, 473, 485, 486), (469, 480, 492, 482), (471, 470, 481, 483), (478, 477, 489, 490), (475, 474, 486, 487), (472, 471, 483, 484), (479, 478, 490, 491), (476, 475, 487, 488), (473, 472, 484, 485), (480, 479, 491, 492), (470, 469, 482, 481), (494, 495, 496, 497, 498, 499, 500, 501, 502, 503, 504, 493), (505, 506, 516, 515, 514, 513, 512, 511, 510, 509, 508, 507), (501, 500, 512, 513), (498, 497, 509, 510), (493, 504, 516, 506), (495, 494, 505, 507), (502, 501, 513, 514), (499, 498, 510, 511), (496, 495, 507, 508), (503, 502, 514, 515), (500, 499, 511, 512), (497, 496, 508, 509), (504, 503, 515, 516), (494, 493, 506, 505), (518, 519, 520, 521, 522, 523, 524, 525, 526, 527, 528, 517), (529, 530, 540, 539, 538, 537, 536, 535, 534, 533, 532, 531), (525, 524, 536, 537), (522, 521, 533, 534), (517, 528, 540, 530), (519, 518, 529, 531), (526, 525, 537, 538), (523, 522, 534, 535), (520, 519, 531, 532), (527, 526, 538, 539), (524, 523, 535, 536), (521, 520, 532, 533), (528, 527, 539, 540), (518, 517, 530, 529), (542, 543, 544, 545, 546, 547, 548, 549, 550, 551, 552, 541), (553, 554, 564, 563, 562, 561, 560, 559, 558, 557, 556, 555), (549, 548, 560, 561), (546, 545, 557, 558), (541, 552, 564, 554), (543, 542, 553, 555), (550, 549, 561, 562), (547, 546, 558, 559), (544, 543, 555, 556), (551, 550, 562, 563), (548, 547, 559, 560), (545, 544, 556, 557), (552, 551, 563, 564), (542, 541, 554, 553), (566, 567, 568, 569, 570, 571, 572, 573, 574, 575, 576, 565), (577, 578, 588, 587, 586, 585, 584, 583, 582, 581, 580, 579), (573, 572, 584, 585), (570, 569, 581, 582), (565, 576, 588, 578), (567, 566, 577, 579), (574, 573, 585, 586), (571, 570, 582, 583), (568, 567, 579, 580), (575, 574, 586, 587), (572, 571, 583, 584), (569, 568, 580, 581), (576, 575, 587, 588), (566, 565, 578, 577)])
me_plane_007.polygons.foreach_set('material_index', [0, 0, 0, 0, 0, 0, 0, 0, 0, 0, 0, 0, 0, 0, 0, 0, 0, 0, 0, 0, 0, 0, 0, 0, 0, 0, 0, 0, 0, 0, 0, 0, 0, 0, 0, 1, 1, 1, 1, 1, 1, 1, 1, 1, 1, 1, 1, 1, 1, 1, 1, 1, 1, 1, 1, 1, 1, 1, 1, 1, 1, 1, 1, 1, 1, 1, 1, 1, 1, 1, 1, 1, 1, 1, 1, 1, 1, 1, 1, 1, 1, 1, 1, 1, 1, 1, 1, 1, 1, 1, 1, 1, 1, 1, 1, 1, 1, 1, 1, 1, 1, 1, 1, 1, 1, 1, 1, 1, 1, 1, 1, 1, 1, 1, 1, 1, 1, 1, 1, 1, 1, 1, 1, 1, 1, 1, 1, 1, 1, 1, 1, 1, 1, 1, 1, 1, 1, 1, 1, 1, 1, 1, 1, 1, 1, 1, 1, 1, 1, 1, 1, 1, 1, 1, 1, 1, 1, 1, 1, 1, 1, 1, 1, 1, 1, 1, 1, 1, 1, 1, 1, 1, 1, 1, 1, 1, 1, 1, 1, 1, 1, 1, 1, 1, 1, 1, 1, 1, 1, 1, 1, 1, 1, 1, 1, 1, 1, 1, 1, 1, 1, 1, 1, 1, 1, 1, 1, 2, 2, 2, 2, 2, 2, 2, 2, 2, 2, 2, 2, 2, 2, 2, 2, 2, 2, 2, 2, 2, 2, 2, 2, 2, 2, 2, 2, 2, 2, 2, 2, 2, 2, 2, 2, 2, 2, 2, 2, 2, 2, 2, 2, 2, 2, 2, 2, 2, 2, 2, 2, 2, 2, 2, 2, 2, 2, 2, 2, 2, 2, 2, 2, 2, 2, 2, 2, 2, 2, 2, 2, 2, 2, 2, 2, 2, 2, 2, 2, 2, 2, 2, 2, 2, 2, 2, 2, 2, 2, 3, 3, 3, 3, 3, 3, 3, 3, 3, 3, 3, 3, 3, 3, 3, 3, 4, 4, 4, 4, 4, 4, 4, 4, 4, 4, 4, 4, 4, 4, 4, 4, 4, 4, 4, 4, 4, 4, 4, 4, 4, 4, 4, 4, 4, 4, 4, 4, 4, 4, 4, 4, 4, 4, 4, 4, 4, 4, 4, 4, 4, 4, 4, 4, 4, 4, 4, 4, 4, 4, 4, 4, 4, 4, 4, 4, 4, 4, 4, 4, 4, 4, 4, 4, 4, 4, 4, 4, 5, 5, 5, 5, 5, 5, 5, 5, 5, 5, 5, 5, 5, 5, 5, 5, 5, 6, 6, 6, 6, 6, 6, 6, 6, 6, 6, 6, 6, 6, 6, 6, 6, 6, 6, 6, 6, 6, 6, 6, 6, 6, 6, 6, 6, 6, 6, 6, 6, 6, 6, 6, 6, 6, 6, 6, 6, 6, 6, 6, 6, 6, 6, 6, 6, 6, 6, 6, 6, 6, 6, 6, 6, 6, 6, 6, 6, 6, 6, 6, 6, 6, 6, 6, 6, 6, 6, 6, 6, 6, 6, 6, 6, 6, 6, 6, 6, 6, 6, 6, 6])
_uv = me_plane_007.uv_layers.new(name='UVMap')
_uv.uv.foreach_set('vector', [0.0, 0.0, 0.0, 0.0, 0.0, 0.0, 0.0, 0.0, 0.9186, 0.5721, 0.9186, 0.5721, 0.9186, 0.5721, 0.9186, 0.5721, 0.0, 0.0, 0.0, 0.0, 0.0, 0.0, 0.0, 0.0, 0.0, 0.0, 0.0, 0.0, 0.0, 0.0, 0.0, 0.0, 0.9186, 0.2358, 0.9186, 0.2358, 0.9186, 0.2358, 0.9186, 0.2358, 0.0, 0.0, 0.0, 0.0, 0.0, 0.0, 0.0, 0.0, 0.9186, 0.54, 0.9186, 0.54, 0.9186, 0.54, 0.9186, 0.54, 0.9186, 0.3157, 0.9186, 0.2358, 0.9186, 0.2358, 0.9186, 0.3157, 0.9186, 0.8924, 0.9186, 0.7964, 0.9186, 0.7964, 0.9186, 0.8924, 0.9186, 0.7642, 0.9186, 0.6843, 0.9186, 0.6843, 0.9186, 0.7642, 0.9186, 0.6521, 0.9186, 0.5721, 0.9186, 0.5721, 0.9186, 0.6521, 0.9186, 0.54, 0.9186, 0.46, 0.9186, 0.46, 0.9186, 0.54, 0.9186, 0.4278, 0.9186, 0.3479, 0.9186, 0.3479, 0.9186, 0.4278, 0.9186, 0.2036, 0.9186, 0.1076, 0.9186, 0.1076, 0.9186, 0.2036, 0.0, 0.0, 0.0, 0.0, 0.0, 0.0, 0.0, 0.0, 0.0, 0.0, 0.0, 0.0, 0.0, 0.0, 0.0, 0.0, 0.0, 0.0, 0.0, 0.0, 0.0, 0.0, 0.0, 0.0, 0.9186, 0.4278, 0.9186, 0.4278, 0.9186, 0.4278, 0.9186, 0.4278, 0.0, 0.0, 0.0, 0.0, 0.0, 0.0, 0.0, 0.0, 0.9186, 0.7642, 0.9186, 0.7642, 0.9186, 0.7642, 0.9186, 0.7642, 0.0, 0.0, 0.0, 0.0, 0.0, 0.0, 0.0, 0.0, 0.9186, 0.46, 0.9186, 0.46, 0.9186, 0.46, 0.9186, 0.46, 0.0, 0.0, 0.0, 0.0, 0.0, 0.0, 0.0, 0.0, 0.9186, 0.7964, 0.9186, 0.7964, 0.9186, 0.7964, 0.9186, 0.7964, 0.0, 0.0, 0.0, 0.0, 0.0, 0.0, 0.0, 0.0, 0.9186, 0.3157, 0.9186, 0.3157, 0.9186, 0.3157, 0.9186, 0.3157, 0.0, 0.0, 0.0, 0.0, 0.0, 0.0, 0.0, 0.0, 0.9186, 0.6521, 0.9186, 0.6521, 0.9186, 0.6521, 0.9186, 0.6521, 0.0, 0.0, 0.0, 0.0, 0.0, 0.0, 0.0, 0.0, 0.9186, 0.3479, 0.9186, 0.3479, 0.9186, 0.3479, 0.9186, 0.3479, 0.0, 0.0, 0.0, 0.0, 0.0, 0.0, 0.0, 0.0, 0.9186, 0.6843, 0.9186, 0.6843, 0.9186, 0.6843, 0.9186, 0.6843, 0.0, 0.0, 0.0, 0.0, 0.0, 0.0, 0.0, 0.0, 0.9186, 0.2036, 0.9186, 0.2036, 0.9186, 0.2036, 0.9186, 0.2036, 0.0, 0.0, 0.0, 0.0, 0.0, 0.0, 0.0, 0.0, 0.9186, 0.8924, 1.0, 1.0, 1.0, 0.0, 0.9186, 0.1076, 0.08172, 0.4987, 0.0, 0.4957, 0.007203, 0.601, 0.08743, 0.5794, 0.08743, 0.4191, 0.007203, 0.399, 0.0, 0.4957, 0.08172, 0.4987, 0.1041, 0.3471, 0.02854, 0.306, 0.007203, 0.399, 0.08743, 0.4191, 0.1311, 0.2802, 0.06318, 0.2203, 0.02854, 0.306, 0.1041, 0.3471, 0.1676, 0.2215, 0.1098, 0.1452, 0.06318, 0.2203, 0.1311, 0.2802, 0.212, 0.1734, 0.1666, 0.08354, 0.1098, 0.1452, 0.1676, 0.2215, 0.2627, 0.1375, 0.2314, 0.03773, 0.1666, 0.08354, 0.212, 0.1734, 0.3177, 0.1155, 0.3017, 0.009524, 0.2314, 0.03773, 0.2627, 0.1375, 0.3789, 0.1075, 0.3749, 0.0, 0.3017, 0.009524, 0.3177, 0.1155, 0.6488, 0.1076, 0.6874, 0.0, 0.3749, 0.0, 0.3789, 0.1075, 0.3177, 0.8844, 0.3017, 0.9905, 0.3749, 1.0, 0.3789, 0.8924, 0.2627, 0.8624, 0.2314, 0.9623, 0.3017, 0.9905, 0.3177, 0.8844, 0.212, 0.8265, 0.1666, 0.9165, 0.2314, 0.9623, 0.2627, 0.8624, 0.1676, 0.7783, 0.1098, 0.8548, 0.1666, 0.9165, 0.212, 0.8265, 0.1311, 0.7195, 0.06318, 0.7797, 0.1098, 0.8548, 0.1676, 0.7783, 0.1041, 0.6524, 0.02854, 0.694, 0.06318, 0.7797, 0.1311, 0.7195, 0.08743, 0.5794, 0.007203, 0.601, 0.02854, 0.694, 0.1041, 0.6524, 0.9186, 0.8924, 0.9186, 0.1076, 1.0, 0.0, 1.0, 1.0, 0.08172, 0.4987, 0.08743, 0.5794, 0.007203, 0.601, 0.0, 0.4957, 0.08743, 0.4191, 0.08172, 0.4987, 0.0, 0.4957, 0.007203, 0.399, 0.1041, 0.3471, 0.08743, 0.4191, 0.007203, 0.399, 0.02854, 0.306, 0.1311, 0.2802, 0.1041, 0.3471, 0.02854, 0.306, 0.06318, 0.2203, 0.1676, 0.2215, 0.1311, 0.2802, 0.06318, 0.2203, 0.1098, 0.1452, 0.212, 0.1734, 0.1676, 0.2215, 0.1098, 0.1452, 0.1666, 0.08354, 0.2627, 0.1375, 0.212, 0.1734, 0.1666, 0.08354, 0.2314, 0.03773, 0.3177, 0.1155, 0.2627, 0.1375, 0.2314, 0.03773, 0.3017, 0.009524, 0.3789, 0.1075, 0.3177, 0.1155, 0.3017, 0.009524, 0.3749, 0.0, 0.6488, 0.1076, 0.3789, 0.1075, 0.3749, 0.0, 0.6874, 0.0, 0.3789, 0.8924, 0.6488, 0.8924, 0.6751, 0.9657, 0.6614, 1.0, 0.4015, 1.0, 0.3763, 0.9613, 0.2627, 0.8624, 0.3177, 0.8844, 0.3017, 0.9905, 0.2314, 0.9623, 0.212, 0.8265, 0.2627, 0.8624, 0.2314, 0.9623, 0.1666, 0.9165, 0.1676, 0.7783, 0.212, 0.8265, 0.1666, 0.9165, 0.1098, 0.8548, 0.1311, 0.7195, 0.1676, 0.7783, 0.1098, 0.8548, 0.06318, 0.7797, 0.1041, 0.6524, 0.1311, 0.7195, 0.06318, 0.7797, 0.02854, 0.694, 0.08743, 0.5794, 0.1041, 0.6524, 0.02854, 0.694, 0.007203, 0.601, 0.2627, 0.1375, 0.212, 0.1734, 0.212, 0.1734, 0.2627, 0.1375, 0.08743, 0.5794, 0.08172, 0.4987, 0.08172, 0.4987, 0.08743, 0.5794, 0.6874, 1.0, 0.6564, 1.0, 0.3749, 1.0, 0.3749, 1.0, 0.4015, 1.0, 0.6614, 1.0, 0.6874, 1.0, 0.2627, 0.8624, 0.212, 0.8265, 0.212, 0.8265, 0.2627, 0.8624, 0.212, 0.1734, 0.1676, 0.2215, 0.1676, 0.2215, 0.212, 0.1734, 0.3017, 0.9905, 0.2314, 0.9623, 0.2314, 0.9623, 0.3017, 0.9905, 1.0, 0.0, 1.0, 1.0, 1.0, 1.0, 1.0, 0.0, 0.9186, 0.1076, 0.9186, 0.8924, 0.9186, 0.8924, 0.9186, 0.1076, 0.2314, 0.9623, 0.1666, 0.9165, 0.1666, 0.9165, 0.2314, 0.9623, 0.007203, 0.601, 0.0, 0.4957, 0.0, 0.4957, 0.007203, 0.601, 0.3177, 0.8844, 0.2627, 0.8624, 0.2627, 0.8624, 0.3177, 0.8844, 0.1666, 0.9165, 0.1098, 0.8548, 0.1098, 0.8548, 0.1666, 0.9165, 0.0, 0.4957, 0.007203, 0.399, 0.007203, 0.399, 0.0, 0.4957, 0.1676, 0.2215, 0.1311, 0.2802, 0.1311, 0.2802, 0.1676, 0.2215, 0.1098, 0.8548, 0.06318, 0.7797, 0.06318, 0.7797, 0.1098, 0.8548, 0.007203, 0.399, 0.02854, 0.306, 0.02854, 0.306, 0.007203, 0.399, 0.08743, 0.5794, 0.1041, 0.6524, 0.1041, 0.6524, 0.08743, 0.5794, 0.06318, 0.7797, 0.02854, 0.694, 0.02854, 0.694, 0.06318, 0.7797, 0.02854, 0.306, 0.06318, 0.2203, 0.06318, 0.2203, 0.02854, 0.306, 0.3789, 0.8924, 0.3177, 0.8844, 0.3177, 0.8844, 0.3789, 0.8924, 0.02854, 0.694, 0.007203, 0.601, 0.007203, 0.601, 0.02854, 0.694, 0.06318, 0.2203, 0.1098, 0.1452, 0.1098, 0.1452, 0.06318, 0.2203, 0.1311, 0.2802, 0.1041, 0.3471, 0.1041, 0.3471, 0.1311, 0.2802, 0.1098, 0.1452, 0.1666, 0.08354, 0.1666, 0.08354, 0.1098, 0.1452, 0.1041, 0.6524, 0.1311, 0.7195, 0.1311, 0.7195, 0.1041, 0.6524, 0.1666, 0.08354, 0.2314, 0.03773, 0.2314, 0.03773, 0.1666, 0.08354, 0.6488, 0.8924, 0.3789, 0.8924, 0.3789, 0.8924, 0.6488, 0.8924, 0.1041, 0.3471, 0.08743, 0.4191, 0.08743, 0.4191, 0.1041, 0.3471, 0.2314, 0.03773, 0.3017, 0.009524, 0.3017, 0.009524, 0.2314, 0.03773, 0.1311, 0.7195, 0.1676, 0.7783, 0.1676, 0.7783, 0.1311, 0.7195, 0.6488, 0.1076, 0.9186, 0.1076, 0.9186, 0.1076, 0.6488, 0.1076, 0.3017, 0.009524, 0.3749, 0.0, 0.3749, 0.0, 0.3017, 0.009524, 0.08743, 0.4191, 0.08172, 0.4987, 0.08172, 0.4987, 0.08743, 0.4191, 0.1676, 0.7783, 0.212, 0.8265, 0.212, 0.8265, 0.1676, 0.7783, 0.6874, 0.0, 1.0, 0.0, 1.0, 0.0, 0.6874, 0.0, 0.3177, 0.1155, 0.3789, 0.1075, 0.3789, 0.1075, 0.3177, 0.1155, 0.08172, 0.4987, 0.08743, 0.5794, 0.08743, 0.5794, 0.08172, 0.4987, 0.6488, 0.8924, 0.9186, 0.8924, 1.0, 1.0, 0.7135, 1.0, 0.6751, 0.9657, 0.9186, 0.1076, 0.9186, 0.8924, 0.9186, 0.8924, 0.9186, 0.1076, 0.08743, 0.5794, 0.08172, 0.4987, 0.08172, 0.4987, 0.08743, 0.5794, 0.08172, 0.4987, 0.08743, 0.4191, 0.08743, 0.4191, 0.08172, 0.4987, 0.08743, 0.4191, 0.1041, 0.3471, 0.1041, 0.3471, 0.08743, 0.4191, 0.1041, 0.3471, 0.1311, 0.2802, 0.1311, 0.2802, 0.1041, 0.3471, 0.1311, 0.2802, 0.1676, 0.2215, 0.1676, 0.2215, 0.1311, 0.2802, 0.1676, 0.2215, 0.212, 0.1734, 0.212, 0.1734, 0.1676, 0.2215, 0.212, 0.1734, 0.2627, 0.1375, 0.2627, 0.1375, 0.212, 0.1734, 0.2627, 0.1375, 0.3177, 0.1155, 0.3177, 0.1155, 0.2627, 0.1375, 0.3177, 0.1155, 0.3789, 0.1075, 0.3789, 0.1075, 0.3177, 0.1155, 0.6488, 0.1076, 0.9186, 0.1076, 0.9186, 0.1076, 0.6488, 0.1076, 0.6488, 0.8924, 0.3789, 0.8924, 0.3789, 0.8924, 0.6488, 0.8924, 0.3789, 0.8924, 0.3177, 0.8844, 0.3177, 0.8844, 0.3789, 0.8924, 0.3177, 0.8844, 0.2627, 0.8624, 0.2627, 0.8624, 0.3177, 0.8844, 0.2627, 0.8624, 0.212, 0.8265, 0.212, 0.8265, 0.2627, 0.8624, 0.212, 0.8265, 0.1676, 0.7783, 0.1676, 0.7783, 0.212, 0.8265, 0.1676, 0.7783, 0.1311, 0.7195, 0.1311, 0.7195, 0.1676, 0.7783, 0.1311, 0.7195, 0.1041, 0.6524, 0.1041, 0.6524, 0.1311, 0.7195, 0.1041, 0.6524, 0.08743, 0.5794, 0.08743, 0.5794, 0.1041, 0.6524, 0.9186, 0.8924, 0.9186, 0.1076, 0.9186, 0.1076, 0.9186, 0.8924, 0.08172, 0.4987, 0.08743, 0.5794, 0.08743, 0.5794, 0.08172, 0.4987, 0.08743, 0.4191, 0.08172, 0.4987, 0.08172, 0.4987, 0.08743, 0.4191, 0.1041, 0.3471, 0.08743, 0.4191, 0.08743, 0.4191, 0.1041, 0.3471, 0.1311, 0.2802, 0.1041, 0.3471, 0.1041, 0.3471, 0.1311, 0.2802, 0.1676, 0.2215, 0.1311, 0.2802, 0.1311, 0.2802, 0.1676, 0.2215, 0.212, 0.1734, 0.1676, 0.2215, 0.1676, 0.2215, 0.212, 0.1734, 0.2627, 0.1375, 0.212, 0.1734, 0.212, 0.1734, 0.2627, 0.1375, 0.3177, 0.1155, 0.2627, 0.1375, 0.2627, 0.1375, 0.3177, 0.1155, 0.3789, 0.1075, 0.3177, 0.1155, 0.3177, 0.1155, 0.3789, 0.1075, 0.6488, 0.1076, 0.3789, 0.1075, 0.3789, 0.1075, 0.6488, 0.1076, 0.6488, 0.8924, 0.9186, 0.8924, 0.9186, 0.8924, 0.6488, 0.8924, 0.3177, 0.8844, 0.3789, 0.8924, 0.3789, 0.8924, 0.3177, 0.8844, 0.2627, 0.8624, 0.3177, 0.8844, 0.3177, 0.8844, 0.2627, 0.8624, 0.212, 0.8265, 0.2627, 0.8624, 0.2627, 0.8624, 0.212, 0.8265, 0.1676, 0.7783, 0.212, 0.8265, 0.212, 0.8265, 0.1676, 0.7783, 0.1311, 0.7195, 0.1676, 0.7783, 0.1676, 0.7783, 0.1311, 0.7195, 0.1041, 0.6524, 0.1311, 0.7195, 0.1311, 0.7195, 0.1041, 0.6524, 0.08743, 0.5794, 0.1041, 0.6524, 0.1041, 0.6524, 0.08743, 0.5794, 0.1041, 0.6524, 0.1311, 0.7195, 0.1311, 0.7195, 0.1041, 0.6524, 0.1311, 0.2802, 0.1041, 0.3471, 0.1041, 0.3471, 0.1311, 0.2802, 0.08743, 0.5794, 0.1041, 0.6524, 0.1041, 0.6524, 0.08743, 0.5794, 0.1676, 0.2215, 0.1311, 0.2802, 0.1311, 0.2802, 0.1676, 0.2215, 0.212, 0.1734, 0.1676, 0.2215, 0.1676, 0.2215, 0.212, 0.1734, 0.2627, 0.1375, 0.212, 0.1734, 0.212, 0.1734, 0.2627, 0.1375, 0.3177, 0.1155, 0.2627, 0.1375, 0.2627, 0.1375, 0.3177, 0.1155, 0.3789, 0.1075, 0.3177, 0.1155, 0.3177, 0.1155, 0.3789, 0.1075, 0.6488, 0.1076, 0.3789, 0.1075, 0.3789, 0.1075, 0.6488, 0.1076, 0.6488, 0.8924, 0.9186, 0.8924, 0.9186, 0.8924, 0.6488, 0.8924, 0.3177, 0.8844, 0.3789, 0.8924, 0.3789, 0.8924, 0.3177, 0.8844, 0.2627, 0.8624, 0.3177, 0.8844, 0.3177, 0.8844, 0.2627, 0.8624, 0.9186, 0.8924, 0.9186, 0.1076, 0.9186, 0.1076, 0.9186, 0.8924, 0.212, 0.8265, 0.2627, 0.8624, 0.2627, 0.8624, 0.212, 0.8265, 0.08172, 0.4987, 0.08743, 0.5794, 0.08743, 0.5794, 0.08172, 0.4987, 0.1676, 0.7783, 0.212, 0.8265, 0.212, 0.8265, 0.1676, 0.7783, 0.08743, 0.4191, 0.08172, 0.4987, 0.08172, 0.4987, 0.08743, 0.4191, 0.1311, 0.7195, 0.1676, 0.7783, 0.1676, 0.7783, 0.1311, 0.7195, 0.1041, 0.3471, 0.08743, 0.4191, 0.08743, 0.4191, 0.1041, 0.3471, 0.212, 0.8265, 0.1676, 0.7783, 0.1676, 0.7783, 0.212, 0.8265, 0.08172, 0.4987, 0.08743, 0.4191, 0.08743, 0.4191, 0.08172, 0.4987, 0.3177, 0.1155, 0.2627, 0.1375, 0.2627, 0.1375, 0.3177, 0.1155, 0.1676, 0.7783, 0.1311, 0.7195, 0.1311, 0.7195, 0.1676, 0.7783, 0.08743, 0.4191, 0.1041, 0.3471, 0.1041, 0.3471, 0.08743, 0.4191, 0.3789, 0.1075, 0.3177, 0.1155, 0.3177, 0.1155, 0.3789, 0.1075, 0.1311, 0.7195, 0.1041, 0.6524, 0.1041, 0.6524, 0.1311, 0.7195, 0.1041, 0.3471, 0.1311, 0.2802, 0.1311, 0.2802, 0.1041, 0.3471, 0.6488, 0.1076, 0.3789, 0.1075, 0.3789, 0.1075, 0.6488, 0.1076, 0.1041, 0.6524, 0.08743, 0.5794, 0.08743, 0.5794, 0.1041, 0.6524, 0.1311, 0.2802, 0.1676, 0.2215, 0.1676, 0.2215, 0.1311, 0.2802, 0.6488, 0.8924, 0.9186, 0.8924, 0.9186, 0.8924, 0.6488, 0.8924, 0.1676, 0.2215, 0.212, 0.1734, 0.212, 0.1734, 0.1676, 0.2215, 0.3177, 0.8844, 0.3789, 0.8924, 0.3789, 0.8924, 0.3177, 0.8844, 0.212, 0.1734, 0.2627, 0.1375, 0.2627, 0.1375, 0.212, 0.1734, 0.2627, 0.8624, 0.3177, 0.8844, 0.3177, 0.8844, 0.2627, 0.8624, 0.9186, 0.8924, 0.9186, 0.1076, 0.9186, 0.1076, 0.9186, 0.8924, 0.2627, 0.1375, 0.3177, 0.1155, 0.3177, 0.1155, 0.2627, 0.1375, 0.212, 0.8265, 0.2627, 0.8624, 0.2627, 0.8624, 0.212, 0.8265, 0.3789, 0.8924, 0.6488, 0.8924, 0.6488, 0.8924, 0.3789, 0.8924, 0.3789, 0.8924, 0.6488, 0.8924, 0.6488, 0.8924, 0.3789, 0.8924, 0.3789, 0.8924, 0.6488, 0.8924, 0.6488, 0.8924, 0.3789, 0.8924, 0.9186, 0.8924, 0.6488, 0.8924, 0.6488, 0.8924, 0.9186, 0.8924, 0.6488, 0.8924, 0.6728, 0.9592, 0.7184, 1.0, 1.0, 1.0, 0.9186, 0.8924, 0.9186, 0.8924, 0.6488, 0.8924, 0.6488, 0.8924, 0.9186, 0.8924, 0.3177, 0.8844, 0.3789, 0.8924, 0.3763, 0.9613, 0.3457, 0.9962, 0.3017, 0.9905, 1.0, 1.0, 0.7184, 1.0, 0.6874, 1.0, 0.6874, 1.0, 0.7135, 1.0, 1.0, 1.0, 0.9186, 0.1076, 0.6488, 0.1076, 0.6488, 0.1076, 0.9186, 0.1076, 0.9186, 0.1076, 0.6488, 0.1076, 0.6488, 0.1076, 0.9186, 0.1076, 0.9186, 0.1076, 0.6488, 0.1076, 0.6488, 0.1076, 0.9186, 0.1076, 0.3789, 0.1075, 0.6488, 0.1076, 0.6488, 0.1076, 0.3789, 0.1075, 0.3749, 0.0, 0.6874, 0.0, 0.6874, 0.0, 0.3749, 0.0, 0.3789, 0.1075, 0.6488, 0.1076, 0.6488, 0.1076, 0.3789, 0.1075, 0.9186, 0.1076, 0.6488, 0.1076, 0.6874, 0.0, 1.0, 0.0, 0.9186, 0.1076, 1.0, 0.0, 0.6874, 0.0, 0.6488, 0.1076, 0.6751, 0.9657, 0.7135, 1.0, 0.6874, 1.0, 0.6614, 1.0, 0.3763, 0.9613, 0.4015, 1.0, 0.3749, 1.0, 0.6874, 1.0, 0.7184, 1.0, 0.6728, 0.9592, 0.6564, 1.0, 0.3789, 0.8924, 0.3749, 1.0, 0.6564, 1.0, 0.6728, 0.9592, 0.6488, 0.8924, 0.3763, 0.9613, 0.3749, 1.0, 0.3457, 0.9962, 0.3749, 1.0, 0.3017, 0.9905, 0.3017, 0.9905, 0.3457, 0.9962, 0.3749, 1.0, 0.08172, 0.4987, 0.08743, 0.5794, 0.007203, 0.601, 0.0, 0.4957, 0.212, 0.1734, 0.1676, 0.2215, 0.1098, 0.1452, 0.1666, 0.08354, 0.3789, 0.1075, 0.3177, 0.1155, 0.3017, 0.009524, 0.3749, 0.0, 0.2627, 0.8624, 0.3177, 0.8844, 0.3017, 0.9905, 0.2314, 0.9623, 0.1676, 0.7783, 0.212, 0.8265, 0.1666, 0.9165, 0.1098, 0.8548, 0.08172, 0.4987, 0.0, 0.4957, 0.007203, 0.601, 0.08743, 0.5794, 0.212, 0.1734, 0.1666, 0.08354, 0.1098, 0.1452, 0.1676, 0.2215, 0.3789, 0.1075, 0.3749, 0.0, 0.3017, 0.009524, 0.3177, 0.1155, 0.2627, 0.8624, 0.2314, 0.9623, 0.3017, 0.9905, 0.3177, 0.8844, 0.1676, 0.7783, 0.1098, 0.8548, 0.1666, 0.9165, 0.212, 0.8265, 0.3017, 0.9905, 0.3017, 0.9905, 0.2314, 0.9623, 0.2314, 0.9623, 0.212, 0.1734, 0.212, 0.1734, 0.1676, 0.2215, 0.1676, 0.2215, 0.007203, 0.601, 0.007203, 0.601, 0.0, 0.4957, 0.0, 0.4957, 0.1666, 0.9165, 0.1666, 0.9165, 0.1098, 0.8548, 0.1098, 0.8548, 0.3789, 0.1075, 0.3789, 0.1075, 0.3177, 0.1155, 0.3177, 0.1155, 0.1098, 0.1452, 0.1098, 0.1452, 0.1666, 0.08354, 0.1666, 0.08354, 0.2627, 0.8624, 0.2627, 0.8624, 0.3177, 0.8844, 0.3177, 0.8844, 0.08172, 0.4987, 0.08172, 0.4987, 0.08743, 0.5794, 0.08743, 0.5794, 0.3017, 0.009524, 0.3017, 0.009524, 0.3749, 0.0, 0.3749, 0.0, 0.1676, 0.7783, 0.1676, 0.7783, 0.212, 0.8265, 0.212, 0.8265, 0.08172, 0.4987, 0.0, 0.4957, 0.007203, 0.601, 0.08743, 0.5794, 0.1098, 0.1452, 0.1098, 0.1452, 0.1098, 0.1452, 0.1098, 0.1452, 0.1098, 0.1452, 0.3789, 0.1075, 0.3749, 0.0, 0.3749, 0.0, 0.3758, 0.02564, 0.3789, 0.1075, 0.2627, 0.8624, 0.2314, 0.9623, 0.3017, 0.9905, 0.3177, 0.8844, 0.1676, 0.7783, 0.1098, 0.8548, 0.1666, 0.9165, 0.212, 0.8265, 0.08172, 0.4987, 0.08743, 0.5794, 0.007203, 0.601, 0.0, 0.4957, 0.1666, 0.08354, 0.1666, 0.08354, 0.1666, 0.08354, 0.1666, 0.08354, 0.1666, 0.08354, 0.3749, 0.0, 0.3789, 0.1075, 0.3789, 0.1075, 0.3784, 0.0961, 0.3749, 0.0, 0.2314, 0.9623, 0.2314, 0.9623, 0.239, 0.9653, 0.2314, 0.9623, 0.2314, 0.9623, 0.1676, 0.7783, 0.212, 0.8265, 0.1666, 0.9165, 0.1098, 0.8548, 0.2627, 0.8624, 0.3177, 0.8844, 0.3017, 0.9905, 0.2716, 0.9784, 0.2444, 0.9207, 0.212, 0.1734, 0.1676, 0.2215, 0.1676, 0.2215, 0.212, 0.1734, 0.007203, 0.601, 0.0, 0.4957, 0.0, 0.4957, 0.007203, 0.601, 0.1666, 0.9165, 0.1098, 0.8548, 0.1098, 0.8548, 0.1666, 0.9165, 0.3789, 0.1075, 0.3789, 0.1075, 0.3789, 0.1075, 0.3789, 0.1075, 0.3789, 0.1075, 0.212, 0.1734, 0.1676, 0.2215, 0.1098, 0.1452, 0.1344, 0.1185, 0.1749, 0.09993, 0.2627, 0.8624, 0.3177, 0.8844, 0.3177, 0.8844, 0.2627, 0.8624, 0.08172, 0.4987, 0.08743, 0.5794, 0.08743, 0.5794, 0.08172, 0.4987, 0.3749, 0.0, 0.3749, 0.0, 0.3749, 0.0, 0.3749, 0.0, 0.3749, 0.0, 0.1676, 0.7783, 0.212, 0.8265, 0.212, 0.8265, 0.1676, 0.7783, 0.007203, 0.601, 0.007203, 0.601, 0.007203, 0.601, 0.007203, 0.601, 0.3177, 0.1155, 0.3017, 0.009524, 0.3017, 0.009524, 0.3177, 0.1155, 0.1098, 0.8548, 0.1098, 0.8548, 0.1098, 0.8548, 0.1098, 0.8548, 0.3674, 0.109, 0.3784, 0.0961, 0.3789, 0.1075, 0.3177, 0.1155, 0.3177, 0.1155, 0.3177, 0.1155, 0.3177, 0.1155, 0.3177, 0.8844, 0.3017, 0.9905, 0.3017, 0.9905, 0.3177, 0.8844, 0.3784, 0.0961, 0.3674, 0.109, 0.3177, 0.1155, 0.3017, 0.009524, 0.3749, 0.0, 0.08172, 0.4987, 0.0, 0.4957, 0.0, 0.4957, 0.08172, 0.4987, 0.239, 0.9653, 0.2444, 0.9207, 0.2716, 0.9784, 0.1098, 0.1452, 0.1676, 0.2215, 0.1676, 0.2215, 0.1203, 0.1591, 0.1098, 0.1452, 0.007203, 0.601, 0.08743, 0.5794, 0.08743, 0.5794, 0.007203, 0.601, 0.212, 0.8265, 0.1666, 0.9165, 0.1666, 0.9165, 0.212, 0.8265, 0.1666, 0.08354, 0.212, 0.1734, 0.212, 0.1734, 0.1749, 0.09993, 0.1666, 0.08354, 0.1098, 0.1452, 0.1203, 0.1591, 0.1256, 0.1281, 0.1098, 0.8548, 0.1676, 0.7783, 0.1676, 0.7783, 0.1098, 0.8548, 0.3177, 0.8844, 0.3177, 0.8844, 0.3177, 0.8844, 0.3177, 0.8844, 0.212, 0.1734, 0.1666, 0.08354, 0.1666, 0.08354, 0.212, 0.1734, 0.3017, 0.9905, 0.3017, 0.9905, 0.3017, 0.9905, 0.3017, 0.9905, 0.2627, 0.8624, 0.2627, 0.8624, 0.2627, 0.8624, 0.2627, 0.8624, 0.3017, 0.009524, 0.3177, 0.1155, 0.3177, 0.1155, 0.3017, 0.009524, 0.08743, 0.5794, 0.08743, 0.5794, 0.08743, 0.5794, 0.08743, 0.5794, 0.3017, 0.009524, 0.3017, 0.009524, 0.3017, 0.009524, 0.3017, 0.009524, 0.3483, 0.003454, 0.3758, 0.02564, 0.3749, 0.0, 0.1676, 0.2215, 0.1676, 0.2215, 0.1676, 0.2215, 0.1676, 0.2215, 0.212, 0.8265, 0.212, 0.8265, 0.212, 0.8265, 0.212, 0.8265, 0.3017, 0.9905, 0.3177, 0.8844, 0.3177, 0.8844, 0.3017, 0.9905, 0.2314, 0.9623, 0.2627, 0.8624, 0.2627, 0.8624, 0.2444, 0.9207, 0.239, 0.9653, 0.0, 0.4957, 0.08172, 0.4987, 0.08172, 0.4987, 0.0, 0.4957, 0.08172, 0.4987, 0.08172, 0.4987, 0.08172, 0.4987, 0.08172, 0.4987, 0.2627, 0.8624, 0.2314, 0.9623, 0.2314, 0.9623, 0.2627, 0.8624, 0.212, 0.1734, 0.212, 0.1734, 0.212, 0.1734, 0.212, 0.1734, 0.08743, 0.5794, 0.007203, 0.601, 0.007203, 0.601, 0.08743, 0.5794, 0.3789, 0.1075, 0.3758, 0.02564, 0.3483, 0.003454, 0.3017, 0.009524, 0.3177, 0.1155, 0.1666, 0.9165, 0.212, 0.8265, 0.212, 0.8265, 0.1666, 0.9165, 0.1666, 0.9165, 0.1666, 0.9165, 0.1666, 0.9165, 0.1666, 0.9165, 0.1676, 0.2215, 0.1098, 0.1452, 0.1098, 0.1452, 0.1676, 0.2215, 0.1676, 0.7783, 0.1676, 0.7783, 0.1676, 0.7783, 0.1676, 0.7783, 0.1676, 0.7783, 0.1098, 0.8548, 0.1098, 0.8548, 0.1676, 0.7783, 0.0, 0.4957, 0.0, 0.4957, 0.0, 0.4957, 0.0, 0.4957, 0.1666, 0.08354, 0.1749, 0.09993, 0.1344, 0.1185, 0.239, 0.9653, 0.2716, 0.9784, 0.2314, 0.9623, 0.3017, 0.9905, 0.2314, 0.9623, 0.2314, 0.9623, 0.2716, 0.9784, 0.3017, 0.9905, 0.1666, 0.08354, 0.1344, 0.1185, 0.1666, 0.08354, 0.212, 0.1734, 0.1666, 0.08354, 0.1256, 0.1281, 0.1203, 0.1591, 0.1676, 0.2215, 0.1098, 0.1452, 0.1256, 0.1281, 0.1098, 0.1452, 0.1098, 0.1452, 0.1256, 0.1281, 0.1666, 0.08354, 0.1666, 0.08354, 0.1344, 0.1185, 0.1098, 0.1452, 0.3483, 0.003454, 0.3749, 0.0, 0.3749, 0.0, 0.3017, 0.009524, 0.3483, 0.003454, 0.3749, 0.0, 0.3749, 0.0, 0.3017, 0.009524, 0.3674, 0.109, 0.3789, 0.1075, 0.3789, 0.1075, 0.3789, 0.1075, 0.3177, 0.1155, 0.3177, 0.1155, 0.3674, 0.109, 0.3789, 0.1075, 0.0, 0.0, 0.0, 1.0, 1.0, 1.0, 1.0, 0.0, 1.0, 1.0, 0.0, 1.0, 0.0, 1.0, 1.0, 1.0, 0.9006, 0.1204, 0.1707, 0.1204, 0.04923, 0.05724, 0.01818, 0.01818, 0.9818, 0.01818, 0.0, 0.0, 1.0, 0.0, 1.0, 0.0, 0.0, 0.0, 1.0, 0.0, 1.0, 1.0, 1.0, 1.0, 1.0, 0.0, 0.0, 1.0, 0.0, 0.0, 0.01818, 0.01818, 0.01818, 0.9818, 0.0, 0.0, 1.0, 0.0, 0.9818, 0.01818, 0.01818, 0.01818, 1.0, 0.0, 1.0, 1.0, 0.9818, 0.9818, 0.9818, 0.01818, 1.0, 1.0, 0.0, 1.0, 0.01818, 0.9818, 0.9818, 0.9818, 0.0, 1.0, 0.0, 0.0, 0.0, 0.0, 0.0, 1.0, 0.09939, 0.8796, 0.8777, 0.8796, 0.9168, 0.9, 0.9818, 0.9818, 0.01818, 0.9818, 0.09939, 0.2101, 0.1707, 0.1204, 0.9006, 0.1204, 0.9006, 0.8508, 0.8777, 0.8796, 0.09939, 0.8796, 0.04923, 0.05724, 0.1707, 0.1204, 0.09939, 0.2101, 0.04923, 0.05724, 0.09939, 0.2101, 0.09939, 0.8796, 0.01818, 0.9818, 0.01818, 0.01818, 0.9168, 0.9, 0.8777, 0.8796, 0.9006, 0.8508, 0.9168, 0.9, 0.9006, 0.8508, 0.9006, 0.1204, 0.9818, 0.01818, 0.9818, 0.9818, 0.5556, 0.5, 0.6667, 0.5, 0.6667, 0.625, 0.5556, 0.625, 0.5556, 0.625, 0.6667, 0.625, 0.6667, 0.75, 0.5556, 0.75, 0.5556, 0.75, 0.6667, 0.75, 0.6667, 0.875, 0.5556, 0.875, 0.5556, 0.875, 0.6667, 0.875, 0.6667, 1.0, 0.5556, 1.0, 0.5556, 0.0, 0.6667, 0.0, 0.6667, 0.125, 0.5556, 0.125, 0.5556, 0.125, 0.6667, 0.125, 0.6667, 0.25, 0.5556, 0.25, 0.5556, 0.25, 0.6667, 0.25, 0.6667, 0.375, 0.5556, 0.375, 0.5556, 0.375, 0.6667, 0.375, 0.6667, 0.5, 0.5556, 0.5, 0.6667, 0.5, 0.7778, 0.5, 0.7778, 0.625, 0.6667, 0.625, 0.6667, 0.625, 0.7778, 0.625, 0.7778, 0.75, 0.6667, 0.75, 0.6667, 0.75, 0.7778, 0.75, 0.7778, 0.875, 0.6667, 0.875, 0.6667, 0.875, 0.7778, 0.875, 0.7778, 1.0, 0.6667, 1.0, 0.6667, 0.0, 0.7778, 0.0, 0.7778, 0.125, 0.6667, 0.125, 0.6667, 0.125, 0.7778, 0.125, 0.7778, 0.25, 0.6667, 0.25, 0.6667, 0.25, 0.7778, 0.25, 0.7778, 0.375, 0.6667, 0.375, 0.6667, 0.375, 0.7778, 0.375, 0.7778, 0.5, 0.6667, 0.5, 0.7778, 0.5, 0.8889, 0.5, 0.8889, 0.625, 0.7778, 0.625, 0.7778, 0.625, 0.8889, 0.625, 0.8889, 0.75, 0.7778, 0.75, 0.7778, 0.75, 0.8889, 0.75, 0.8889, 0.875, 0.7778, 0.875, 0.7778, 0.875, 0.8889, 0.875, 0.8889, 1.0, 0.7778, 1.0, 0.7778, 0.0, 0.8889, 0.0, 0.8889, 0.125, 0.7778, 0.125, 0.7778, 0.125, 0.8889, 0.125, 0.8889, 0.25, 0.7778, 0.25, 0.7778, 0.25, 0.8889, 0.25, 0.8889, 0.375, 0.7778, 0.375, 0.7778, 0.375, 0.8889, 0.375, 0.8889, 0.5, 0.7778, 0.5, 0.8889, 0.5, 1.0, 0.5, 1.0, 0.625, 0.8889, 0.625, 0.8889, 0.625, 1.0, 0.625, 1.0, 0.75, 0.8889, 0.75, 0.8889, 0.75, 1.0, 0.75, 1.0, 0.875, 0.8889, 0.875, 0.8889, 0.875, 1.0, 0.875, 1.0, 1.0, 0.8889, 1.0, 0.8889, 0.0, 1.0, 0.0, 1.0, 0.125, 0.8889, 0.125, 0.8889, 0.125, 1.0, 0.125, 1.0, 0.25, 0.8889, 0.25, 0.8889, 0.25, 1.0, 0.25, 1.0, 0.375, 0.8889, 0.375, 0.8889, 0.375, 1.0, 0.375, 1.0, 0.5, 0.8889, 0.5, 2.22e-16, 0.5, 0.1111, 0.5, 0.1111, 0.625, 2.22e-16, 0.625, 2.22e-16, 0.625, 0.1111, 0.625, 0.1111, 0.75, 2.22e-16, 0.75, 2.22e-16, 0.75, 0.1111, 0.75, 0.1111, 0.875, 2.22e-16, 0.875, 2.22e-16, 0.875, 0.1111, 0.875, 0.1111, 1.0, 2.22e-16, 1.0, 2.22e-16, 0.0, 0.1111, 0.0, 0.1111, 0.125, 2.22e-16, 0.125, 2.22e-16, 0.125, 0.1111, 0.125, 0.1111, 0.25, 2.22e-16, 0.25, 2.22e-16, 0.25, 0.1111, 0.25, 0.1111, 0.375, 2.22e-16, 0.375, 2.22e-16, 0.375, 0.1111, 0.375, 0.1111, 0.5, 2.22e-16, 0.5, 0.1111, 0.5, 0.2222, 0.5, 0.2222, 0.625, 0.1111, 0.625, 0.1111, 0.625, 0.2222, 0.625, 0.2222, 0.75, 0.1111, 0.75, 0.1111, 0.75, 0.2222, 0.75, 0.2222, 0.875, 0.1111, 0.875, 0.1111, 0.875, 0.2222, 0.875, 0.2222, 1.0, 0.1111, 1.0, 0.1111, 0.0, 0.2222, 0.0, 0.2222, 0.125, 0.1111, 0.125, 0.1111, 0.125, 0.2222, 0.125, 0.2222, 0.25, 0.1111, 0.25, 0.1111, 0.25, 0.2222, 0.25, 0.2222, 0.375, 0.1111, 0.375, 0.1111, 0.375, 0.2222, 0.375, 0.2222, 0.5, 0.1111, 0.5, 0.2222, 0.5, 0.3333, 0.5, 0.3333, 0.625, 0.2222, 0.625, 0.2222, 0.625, 0.3333, 0.625, 0.3333, 0.75, 0.2222, 0.75, 0.2222, 0.75, 0.3333, 0.75, 0.3333, 0.875, 0.2222, 0.875, 0.2222, 0.875, 0.3333, 0.875, 0.3333, 1.0, 0.2222, 1.0, 0.2222, 0.0, 0.3333, 0.0, 0.3333, 0.125, 0.2222, 0.125, 0.2222, 0.125, 0.3333, 0.125, 0.3333, 0.25, 0.2222, 0.25, 0.2222, 0.25, 0.3333, 0.25, 0.3333, 0.375, 0.2222, 0.375, 0.2222, 0.375, 0.3333, 0.375, 0.3333, 0.5, 0.2222, 0.5, 0.3333, 0.5, 0.4444, 0.5, 0.4444, 0.625, 0.3333, 0.625, 0.3333, 0.625, 0.4444, 0.625, 0.4444, 0.75, 0.3333, 0.75, 0.3333, 0.75, 0.4444, 0.75, 0.4444, 0.875, 0.3333, 0.875, 0.3333, 0.875, 0.4444, 0.875, 0.4444, 1.0, 0.3333, 1.0, 0.3333, 0.0, 0.4444, 0.0, 0.4444, 0.125, 0.3333, 0.125, 0.3333, 0.125, 0.4444, 0.125, 0.4444, 0.25, 0.3333, 0.25, 0.3333, 0.25, 0.4444, 0.25, 0.4444, 0.375, 0.3333, 0.375, 0.3333, 0.375, 0.4444, 0.375, 0.4444, 0.5, 0.3333, 0.5, 0.4444, 0.5, 0.5556, 0.5, 0.5556, 0.625, 0.4444, 0.625, 0.4444, 0.625, 0.5556, 0.625, 0.5556, 0.75, 0.4444, 0.75, 0.4444, 0.75, 0.5556, 0.75, 0.5556, 0.875, 0.4444, 0.875, 0.4444, 0.875, 0.5556, 0.875, 0.5556, 1.0, 0.4444, 1.0, 0.4444, 0.0, 0.5556, 0.0, 0.5556, 0.125, 0.4444, 0.125, 0.4444, 0.125, 0.5556, 0.125, 0.5556, 0.25, 0.4444, 0.25, 0.4444, 0.25, 0.5556, 0.25, 0.5556, 0.375, 0.4444, 0.375, 0.4444, 0.375, 0.5556, 0.375, 0.5556, 0.5, 0.4444, 0.5, 0.0, 0.0, 0.0, 1.0, 1.0, 1.0, 1.0, 0.0, 1.0, 0.0, 1.0, 1.0, 1.0, 1.0, 1.0, 0.8324, 1.0, 0.8322, 1.0, 0.1821, 1.0, 0.0, 0.0, 0.0, 1.0, 0.0, 1.0, 0.0, 0.8934, 0.0, 0.0, 0.0, 0.0, 1.0, 0.0, 0.0, 0.0, 0.0, 0.0, 1.0, 0.0, 0.0, 0.0, 1.0, 1.0, 1.0, 1.0, 0.0, 1.0, 1.0, 0.0, 1.0, 0.0, 1.0, 0.9291, 1.0, 1.0, 1.0, 0.0, 0.0, 1.0, 0.0, 1.0, 0.0, 0.08734, 0.0, 0.0, 0.0, 0.0, 0.1492, 0.08734, 0.0, 1.0, 0.0, 1.0, 0.879, 0.9291, 1.0, 0.0, 1.0, 1.0, 1.0, 0.0, 1.0, 0.0, 1.0, 0.9018, 1.0, 1.0, 1.0, 1.0, 1.0, 0.9291, 1.0, 1.0, 0.879, 1.0, 0.0, 1.0, 1.0, 1.0, 1.0, 1.0, 0.879, 1.0, 0.0, 0.0, 0.0, 0.08734, 0.0, 0.0, 0.1492, 0.0, 1.0, 0.0, 0.0, 0.0, 0.0, 0.0, 0.1492, 0.0, 1.0, 1.0, 0.8324, 1.0, 1.0, 0.9018, 1.0, 1.0, 0.8322, 1.0, 1.0, 0.0, 1.0, 0.0, 1.0, 0.0, 0.0, 0.0, 0.0, 0.8934, 0.0, 1.0, 0.0, 1.0, 0.0, 1.0, 0.8324, 1.0, 1.0, 0.8934, 0.0, 1.0, 0.0, 1.0, 0.1821, 0.0, 0.0, 0.8934, 0.0, 1.0, 0.1821, 1.0, 0.8322, 0.9018, 1.0, 0.0, 1.0, 0.0, 0.0, 0.0, 0.0, 0.0, 0.0, 0.0, 0.0, 0.0, 0.0, 0.0, 0.0, 0.0, 0.0, 0.0, 0.0, 0.0, 0.0, 0.0, 0.0, 0.0, 0.0, 0.0, 0.0, 0.0, 0.0, 0.0, 0.0, 0.0, 0.0, 0.0, 0.0, 0.0, 0.0, 0.0, 0.0, 0.0, 0.0, 0.0, 0.0, 0.0, 0.0, 0.0, 0.0, 0.0, 0.0, 0.0, 0.0, 0.0, 0.0, 0.0, 0.0, 0.0, 0.0, 0.0, 0.0, 0.0, 0.0, 0.0, 0.0, 0.0, 0.0, 0.0, 0.0, 0.0, 0.0, 0.0, 0.0, 0.0, 0.0, 0.0, 0.0, 0.0, 0.0, 0.0, 0.0, 0.0, 0.0, 0.0, 0.0, 0.0, 0.0, 0.0, 0.0, 0.0, 0.0, 0.0, 0.0, 0.0, 0.0, 0.0, 0.0, 0.0, 0.0, 0.0, 0.0, 0.0, 0.0, 0.0, 0.0, 0.0, 0.0, 0.0, 0.0, 0.0, 0.0, 0.0, 0.0, 0.0, 0.0, 0.0, 0.0, 0.0, 0.0, 0.0, 0.0, 0.0, 0.0, 0.0, 0.0, 0.0, 0.0, 0.0, 0.0, 0.0, 0.0, 0.0, 0.0, 0.0, 0.0, 0.0, 0.0, 0.0, 0.0, 0.0, 0.0, 0.0, 0.0, 0.0, 0.0, 0.0, 0.0, 0.0, 0.0, 0.0, 0.0, 0.0, 0.0, 0.0, 0.0, 0.0, 0.0, 0.0, 0.0, 0.0, 0.0, 0.0, 0.0, 0.0, 0.0, 0.0, 0.0, 0.0, 0.0, 0.0, 0.0, 0.0, 0.0, 0.0, 0.0, 0.0, 0.0, 0.0, 0.0, 0.0, 0.0, 0.0, 0.0, 0.0, 0.0, 0.0, 0.0, 0.0, 0.0, 0.0, 0.0, 0.0, 0.0, 0.0, 0.0, 0.0, 0.0, 0.0, 0.0, 0.0, 0.0, 0.0, 0.0, 0.0, 0.0, 0.0, 0.0, 0.0, 0.0, 0.0, 0.0, 0.0, 0.0, 0.0, 0.0, 0.0, 0.0, 0.0, 0.0, 0.0, 0.0, 0.0, 0.0, 0.0, 0.0, 0.0, 0.0, 0.0, 0.0, 0.0, 0.0, 0.0, 0.0, 0.0, 0.0, 0.0, 0.0, 0.0, 0.0, 0.0, 0.0, 0.0, 0.0, 0.0, 0.0, 0.0, 0.0, 0.0, 0.0, 0.0, 0.0, 0.0, 0.0, 0.0, 0.0, 0.0, 0.0, 0.0, 0.0, 0.0, 0.0, 0.0, 0.0, 0.0, 0.0, 0.0, 0.0, 0.0, 0.0, 0.0, 0.0, 0.0, 0.0, 0.0, 0.0, 0.0, 0.0, 0.0, 0.0, 0.0, 0.0, 0.0, 0.0, 0.0, 0.0, 0.0, 0.0, 0.0, 0.0, 0.0, 0.0, 0.0, 0.0, 0.0, 0.0, 0.0, 0.0, 0.0, 0.0, 0.0, 0.0, 0.0, 0.0, 0.0, 0.0, 0.0, 0.0, 0.0, 0.0, 0.0, 0.0, 0.0, 0.0, 0.0, 0.0, 0.0, 0.0, 0.0, 0.0, 0.0, 0.0, 0.0, 0.0, 0.0, 0.0, 0.0, 0.0, 0.0, 0.0, 0.0, 0.0, 0.0, 0.0, 0.0, 0.0, 0.0, 0.0, 0.0, 0.0, 0.0, 0.0, 0.0, 0.0, 0.0, 0.0, 0.0, 0.0, 0.0, 0.0, 0.0, 0.0, 0.0, 0.0, 0.0, 0.0, 0.0, 0.0, 0.0, 0.0, 0.0, 0.0, 0.0, 0.0, 0.0, 0.0, 0.0, 0.0, 0.0, 0.0, 0.0, 0.0, 0.0, 0.0, 0.0, 0.0, 0.0, 0.0, 0.0, 0.0, 0.0, 0.0, 0.0, 0.0, 0.0, 0.0, 0.0, 0.0, 0.0, 0.0, 0.0, 0.0, 0.0, 0.0, 0.0, 0.0, 0.0, 0.0, 0.0, 0.0, 0.0, 0.0, 0.0, 0.0, 0.0, 0.0, 0.0, 0.0, 0.0, 0.0, 0.0, 0.0, 0.0, 0.0, 0.0, 0.0, 0.0, 0.0, 0.0, 0.0, 0.0, 0.0, 0.0, 0.0, 0.0, 0.0, 0.0, 0.0, 0.0, 0.0, 0.0, 0.0, 0.0, 0.0, 0.0, 0.0, 0.0, 0.0, 0.0, 0.0, 0.0, 0.0, 0.0, 0.0, 0.0, 0.0, 0.0, 0.0, 0.0, 0.0, 0.0, 0.0, 0.0, 0.0, 0.0, 0.0, 0.0, 0.0, 0.0, 0.0, 0.0, 0.0, 0.0, 0.0, 0.0, 0.0, 0.0, 0.0, 0.0, 0.0, 0.0, 0.0, 0.0, 0.0, 0.0, 0.0, 0.0, 0.0, 0.0, 0.0, 0.0, 0.0, 0.0, 0.0, 0.0, 0.0, 0.0, 0.0, 0.0, 0.0, 0.0, 0.0, 0.0, 0.0, 0.0, 0.0, 0.0, 0.0, 0.0, 0.0, 0.0, 0.0, 0.0, 0.0, 0.0, 0.0, 0.0, 0.0, 0.0, 0.0, 0.0, 0.0, 0.0, 0.0, 0.0, 0.0, 0.0, 0.0, 0.0, 0.0, 0.0, 0.0, 0.0, 0.0, 0.0, 0.0, 0.0, 0.0, 0.0, 0.0, 0.0, 0.0, 0.0, 0.0, 0.0, 0.0, 0.0, 0.0, 0.0, 0.0, 0.0, 0.0, 0.0, 0.0, 0.0, 0.0, 0.0, 0.0, 0.0, 0.0, 0.0, 0.0, 0.0, 0.0, 0.0, 0.0, 0.0, 0.0, 0.0, 0.0, 0.0, 0.0, 0.0, 0.0, 0.0, 0.0, 0.0, 0.0, 0.0, 0.0, 0.0, 0.0, 0.0, 0.0, 0.0, 0.0, 0.0, 0.0, 0.0, 0.0, 0.0, 0.0, 0.0, 0.0, 0.0, 0.0, 0.0, 0.0, 0.0, 0.0, 0.0, 0.0, 0.0, 0.0, 0.0, 0.0, 0.0, 0.0, 0.0, 0.0, 0.0, 0.0, 0.0, 0.0, 0.0, 0.0, 0.0, 0.0, 0.0, 0.0, 0.0, 0.0, 0.0, 0.0, 0.0, 0.0, 0.0, 0.0, 0.0, 0.0, 0.0, 0.0, 0.0, 0.0, 0.0, 0.0, 0.0, 0.0, 0.0, 0.0, 0.0, 0.0, 0.0, 0.0, 0.0, 0.0, 0.0, 0.0, 0.0, 0.0, 0.0, 0.0, 0.0, 0.0, 0.0, 0.0, 0.0, 0.0, 0.0, 0.0, 0.0, 0.0, 0.0, 0.0, 0.0, 0.0, 0.0, 0.0, 0.0, 0.0, 0.0, 0.0, 0.0, 0.0, 0.0, 0.0, 0.0, 0.0, 0.0, 0.0, 0.0, 0.0, 0.0, 0.0, 0.0, 0.0, 0.0, 0.0, 0.0, 0.0, 0.0, 0.0, 0.0, 0.0, 0.0, 0.0, 0.0, 0.0, 0.0, 0.0, 0.0, 0.0, 0.0, 0.0, 0.0, 0.0, 0.0, 0.0, 0.0, 0.0, 0.0, 0.0, 0.0, 0.0, 0.0, 0.0, 0.0, 0.0, 0.0, 0.0, 0.0, 0.0, 0.0, 0.0, 0.0, 0.0, 0.0, 0.0, 0.0, 0.0, 0.0, 0.0, 0.0, 0.0, 0.0, 0.0, 0.0, 0.0, 0.0, 0.0, 0.0, 0.0, 0.0, 0.0, 0.0, 0.0, 0.0, 0.0, 0.0, 0.0, 0.0, 0.0, 0.0, 0.0, 0.0, 0.0, 0.0, 0.0, 0.0, 0.0, 0.0, 0.0, 0.0, 0.0, 0.0, 0.0, 0.0, 0.0, 0.0, 0.0, 0.0, 0.0, 0.0, 0.0, 0.0, 0.0, 0.0, 0.0, 0.0, 0.0, 0.0, 0.0, 0.0, 0.0, 0.0, 0.0, 0.0, 0.0, 0.0, 0.0, 0.0, 0.0, 0.0, 0.0, 0.0, 0.0, 0.0, 0.0, 0.0, 0.0, 0.0, 0.0, 0.0, 0.0, 0.0, 0.0, 0.0, 0.0, 0.0, 0.0, 0.0, 0.0, 0.0, 0.0, 0.0, 0.0, 0.0, 0.0, 0.0, 0.0, 0.0, 0.0, 0.0, 0.0, 0.0, 0.0, 0.0, 0.0, 0.0, 0.0, 0.0, 0.0, 0.0, 0.0, 0.0, 0.0, 0.0, 0.0, 0.0, 0.0, 0.0, 0.0, 0.0, 0.0, 0.0, 0.0, 0.0, 0.0, 0.0, 0.0, 0.0, 0.0, 0.0, 0.0, 0.0, 0.0, 0.0, 0.0, 0.0, 0.0, 0.0, 0.0, 0.0, 0.0, 0.0, 0.0, 0.0, 0.0, 0.0, 0.0, 0.0, 0.0, 0.0, 0.0, 0.0, 0.0, 0.0, 0.0, 0.0, 0.0])
me_plane_007.materials.append(mat_material_003)
me_plane_007.materials.append(mat_material_002)
me_plane_007.materials.append(mat_material_001)
me_plane_007.materials.append(mat_material_005)
me_plane_007.materials.append(mat_material_006)
me_plane_007.materials.append(mat_material_004)
me_plane_007.materials.append(mat_material_007)
me_plane_007.use_remesh_fix_poles = True
me_plane_007.use_remesh_preserve_attributes = False
me_plane_007.update()

# ---- objects
ob_plane_003 = bpy.data.objects.new('Plane.003', me_plane_007)

# ---- transforms, parenting, visibility, modifiers, constraints
ob_plane_003.location = (0.0, 0.0, 0.0)
ob_plane_003.rotation_euler = (-0.0, 1.571, 0.0)
ob_plane_003.scale = (1.0, 1.185, 1.0)

# ---- collection membership
col_collection.objects.link(ob_plane_003)

# ---- scene / render settings (as saved in the file)
scene.frame_start = 1; scene.frame_end = 250; scene.frame_set(1)
scene.render.engine = 'BLENDER_EEVEE_NEXT'
scene.cycles.sampling_pattern = 'TABULATED_SOBOL'
scene.cycles.use_light_tree = False
scene.view_settings.view_transform = 'Filmic'
bpy.context.view_layer.update()

# ---- added for rendering (the .blend has no active camera and no usable light): camera, sun
cam_auto = bpy.data.cameras.new('AutoCamera')
cam_auto.lens = 50.0
cam_auto.sensor_width = 36.0
cam_auto.clip_end = 1000.0
ob_auto_camera = bpy.data.objects.new('AutoCamera', cam_auto)
scene.collection.objects.link(ob_auto_camera)
ob_auto_camera.location = (3.52848, -4.10668, 4.199)
ob_auto_camera.rotation_euler = (1.09748, -7.21219e-08, 0.694738)
scene.camera = ob_auto_camera
light_auto_sun = bpy.data.lights.new('AutoSun', 'SUN')
light_auto_sun.energy = 3.0
light_auto_sun.angle = 0.0523599
ob_auto_sun = bpy.data.objects.new('AutoSun', light_auto_sun)
scene.collection.objects.link(ob_auto_sun)
ob_auto_sun.rotation_euler = (0.872665, 0.174533, 0.523599)
bpy.context.view_layer.update()
